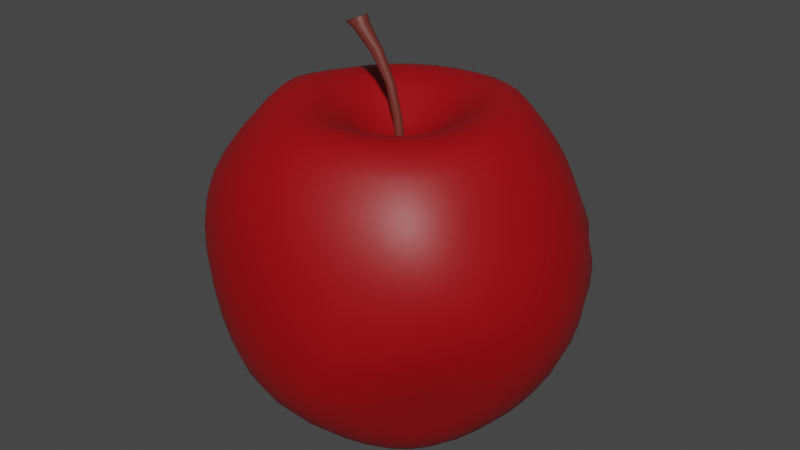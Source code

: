 # Source: applefruit1.blend  (saved by Blender 3.1.7; exported with 4.5.12 LTS)
import bpy
from mathutils import Matrix  # noqa: F401  (used for matrix-valued properties, if any)

bpy.ops.wm.read_factory_settings(use_empty=True)
scene = bpy.context.scene
scene.name = 'Scene'

# ---- collections
col_collection_1 = bpy.data.collections.new('Collection 1'); scene.collection.children.link(col_collection_1)

# ---- materials (node trees are filled in below, after node groups)
mat_body = bpy.data.materials.new('Body')
mat_body.use_transparent_shadow = False
mat_stem = bpy.data.materials.new('Stem')
mat_stem.use_transparent_shadow = False

# ---- material node trees
mat_body.use_nodes = True; mat_body.node_tree.nodes.clear()
_N = mat_body.node_tree.nodes; _L = mat_body.node_tree.links
n0 = _N.new('ShaderNodeBsdfPrincipled'); n0.name = 'Principled BSDF'; n0.location = (10, 300)
n0.distribution = 'GGX'
n0.subsurface_method = 'RANDOM_WALK_SKIN'
n0.inputs[0].default_value = (0.3231, 0.0, 0.003035, 1.0)
n0.inputs[3].default_value = 1.45
n0.inputs[27].default_value = (0.0, 0.0, 0.0, 1.0)
n0.inputs[28].default_value = 1.0
n1 = _N.new('ShaderNodeOutputMaterial'); n1.name = 'Material Output'; n1.location = (318, 300)
_L.new(n0.outputs[0], n1.inputs[0])
n1.is_active_output = True
mat_stem.use_nodes = True; mat_stem.node_tree.nodes.clear()
_N = mat_stem.node_tree.nodes; _L = mat_stem.node_tree.links
n0 = _N.new('ShaderNodeBsdfPrincipled'); n0.name = 'Principled BSDF'; n0.location = (10, 300)
n0.distribution = 'GGX'
n0.subsurface_method = 'RANDOM_WALK_SKIN'
n0.inputs[0].default_value = (0.1402, 0.02487, 0.01753, 1.0)
n0.inputs[2].default_value = 0.5545
n0.inputs[3].default_value = 1.45
n0.inputs[27].default_value = (0.0, 0.0, 0.0, 1.0)
n0.inputs[28].default_value = 1.0
n1 = _N.new('ShaderNodeOutputMaterial'); n1.name = 'Material Output'; n1.location = (300, 300)
_L.new(n0.outputs[0], n1.inputs[0])
n1.is_active_output = True

# ---- world
world_world = bpy.data.worlds.new('World'); scene.world = world_world
world_world.use_nodes = True; world_world.node_tree.nodes.clear()
_N = world_world.node_tree.nodes; _L = world_world.node_tree.links
n0 = _N.new('ShaderNodeOutputWorld'); n0.name = 'World Output'; n0.location = (300, 300)
n1 = _N.new('ShaderNodeBackground'); n1.name = 'Background'; n1.location = (10, 300)
n1.inputs[0].default_value = (0.05088, 0.05088, 0.05088, 1.0)
_L.new(n1.outputs[0], n0.inputs[0])
n0.is_active_output = True
world_world.color = (0.05088, 0.05088, 0.05088)
world_world.use_sun_shadow = False
world_world.sun_shadow_jitter_overblur = 0.0

# ---- meshes
me_sphere_003 = bpy.data.meshes.new('Sphere.003')
me_sphere_003.from_pydata([(0.01687, 0.1558, 1.624), (0.01175, 0.4001, 1.779), (0.003901, 0.5055, 1.797), (-0.0008492, 0.607, 1.767), (-0.003088, 0.7876, 1.585), (-0.003792, 0.859, 1.477), (-0.004285, 0.9159, 1.359), (-0.001389, 0.9937, 0.9763), (0.00449, 0.9888, 0.8452), (0.009022, 0.9665, 0.7164), (0.0098, 0.926, 0.5925), (0.006761, 0.8678, 0.4757), (0.002153, 0.7938, 0.3676), (-4.041e-05, 0.707, 0.2696), (0.0, 0.6088, 0.1833), (0.0, 0.5, 0.1107), (0.0, 0.3827, 0.0664), (0.0, 0.2588, 0.1204), (-0.0007889, 0.1391, 0.2602), (0.04359, 0.1552, 1.627), (0.07193, 0.2857, 1.728), (0.08955, 0.3972, 1.786), (0.1034, 0.4984, 1.803), (0.1176, 0.5941, 1.77), (0.1327, 0.6838, 1.684), (0.1478, 0.7651, 1.585), (0.1604, 0.8334, 1.477), (0.1705, 0.8879, 1.359), (0.1795, 0.9286, 1.235), (0.1962, 0.9591, 1.106), (0.2174, 0.978, 0.9728), (0.2491, 0.9939, 0.8404), (0.2661, 0.9879, 0.7111), (0.261, 0.9516, 0.5876), (0.2259, 0.8802, 0.4719), (0.1776, 0.7873, 0.3653), (0.1431, 0.6947, 0.2688), (0.1186, 0.5968, 0.1833), (0.09755, 0.4904, 0.1107), (0.07466, 0.3753, 0.0664), (0.05049, 0.2538, 0.1204), (0.02465, 0.1365, 0.2603), (0.06897, 0.1493, 1.629), (0.1229, 0.2744, 1.733), (0.1639, 0.3789, 1.791), (0.1987, 0.4717, 1.808), (0.2315, 0.5582, 1.773), (0.2623, 0.6377, 1.684), (0.292, 0.7113, 1.585), (0.3171, 0.7735, 1.477), (0.3373, 0.8232, 1.359), (0.3643, 0.8653, 1.234), (0.3998, 0.9007, 1.102), (0.4259, 0.9279, 0.9682), (0.4305, 0.9397, 0.8346), (0.4266, 0.9302, 0.705), (0.4246, 0.9009, 0.5821), (0.4154, 0.8502, 0.4677), (0.365, 0.7647, 0.3625), (0.2853, 0.6568, 0.2674), (0.2336, 0.5616, 0.1831), (0.1913, 0.4619, 0.1107), (0.1464, 0.3536, 0.0664), (0.09905, 0.2391, 0.1204), (0.04905, 0.129, 0.2601), (0.09194, 0.1382, 1.631), (0.1692, 0.2526, 1.736), (0.2316, 0.3456, 1.795), (0.2859, 0.4262, 1.811), (0.3361, 0.5003, 1.776), (0.3819, 0.5673, 1.685), (0.4247, 0.6299, 1.585), (0.4613, 0.6833, 1.477), (0.4916, 0.7263, 1.359), (0.5304, 0.7657, 1.233), (0.566, 0.7956, 1.101), (0.5687, 0.8125, 0.966), (0.5714, 0.8322, 0.8318), (0.5609, 0.8264, 0.702), (0.5483, 0.7955, 0.5796), (0.5353, 0.7496, 0.4658), (0.4994, 0.6856, 0.3613), (0.4112, 0.591, 0.2668), (0.3392, 0.5043, 0.183), (0.2775, 0.4152, 0.1107), (0.2126, 0.3182, 0.0664), (0.1438, 0.2152, 0.1204), (0.07144, 0.117, 0.2596), (0.1116, 0.1223, 1.631), (0.2088, 0.2209, 1.738), (0.2898, 0.2981, 1.797), (0.3614, 0.3633, 1.812), (0.4274, 0.4226, 1.777), (0.487, 0.4754, 1.686), (0.5418, 0.5253, 1.585), (0.5885, 0.5681, 1.477), (0.6257, 0.6019, 1.359), (0.6647, 0.6323, 1.234), (0.7049, 0.6592, 1.102), (0.701, 0.6613, 0.9682), (0.6973, 0.6711, 0.8346), (0.6902, 0.6719, 0.705), (0.67, 0.65, 0.5822), (0.6436, 0.6148, 0.4677), (0.5974, 0.5673, 0.3626), (0.5111, 0.4976, 0.2675), (0.4295, 0.4266, 0.1831), (0.353, 0.3526, 0.1107), (0.2706, 0.2706, 0.0664), (0.1829, 0.1833, 0.1193), (0.09094, 0.1009, 0.2587), (0.1271, 0.1022, 1.631), (0.2399, 0.1801, 1.736), (0.3361, 0.2381, 1.795), (0.4224, 0.2854, 1.811), (0.5019, 0.3283, 1.776), (0.5738, 0.3663, 1.685), (0.6393, 0.4029, 1.585), (0.6947, 0.4341, 1.477), (0.7386, 0.4584, 1.359), (0.7718, 0.4769, 1.235), (0.8031, 0.4942, 1.106), (0.828, 0.5088, 0.973), (0.8235, 0.5077, 0.8405), (0.8032, 0.4992, 0.7113), (0.7779, 0.4881, 0.5878), (0.739, 0.4686, 0.472), (0.6697, 0.4312, 0.3654), (0.5877, 0.3844, 0.2688), (0.5035, 0.3332, 0.1833), (0.4151, 0.2766, 0.1107), (0.3181, 0.2127, 0.06601), (0.2148, 0.1447, 0.1165), (0.1068, 0.0814, 0.2574), (0.1379, 0.07876, 1.629), (0.2614, 0.1325, 1.733), (0.3691, 0.1684, 1.791), (0.4666, 0.1961, 1.808), (0.5571, 0.2216, 1.773), (0.6385, 0.243, 1.684), (0.7117, 0.2639, 1.585), (0.7733, 0.2816, 1.476), (0.8227, 0.297, 1.359), (0.8596, 0.3107, 1.235), (0.8832, 0.3216, 1.107), (0.8944, 0.3285, 0.9765), (0.8941, 0.3328, 0.846), (0.8783, 0.3321, 0.7177), (0.8444, 0.3243, 0.5937), (0.7925, 0.309, 0.4763), (0.7255, 0.2871, 0.3676), (0.6477, 0.2605, 0.2696), (0.56, 0.2285, 0.1833), (0.4614, 0.1904, 0.1106), (0.3531, 0.1473, 0.06274), (0.2381, 0.101, 0.1121), (0.1184, 0.05926, 0.2556), (0.1437, 0.05299, 1.627), (0.2727, 0.08045, 1.728), (0.3872, 0.09275, 1.786), (0.492, 0.09893, 1.803), (0.5884, 0.1028, 1.769), (0.6745, 0.1032, 1.682), (0.7507, 0.1042, 1.583), (0.8149, 0.106, 1.473), (0.8673, 0.1114, 1.356), (0.9079, 0.1218, 1.233), (0.9355, 0.1369, 1.109), (0.9485, 0.1524, 0.983), (0.945, 0.1626, 0.8562), (0.9239, 0.1645, 0.7294), (0.8872, 0.1622, 0.6047), (0.8353, 0.1558, 0.4846), (0.7686, 0.1456, 0.3722), (0.6881, 0.1321, 0.2707), (0.5947, 0.1162, 0.1833), (0.4895, 0.09803, 0.1075), (0.3742, 0.07699, 0.05646), (0.252, 0.05395, 0.1063), (0.1252, 0.03534, 0.2536), (0.1442, 0.02593, 1.624), (0.2737, 0.02625, 1.722), (0.3897, 0.01326, 1.779), (0.4965, -0.004374, 1.797), (0.5949, -0.0226, 1.766), (0.6819, -0.04344, 1.68), (0.757, -0.06367, 1.58), (0.8207, -0.0787, 1.47), (0.8736, -0.08374, 1.353), (0.9157, -0.07476, 1.235), (0.9459, -0.05513, 1.116), (0.9619, -0.03116, 0.995), (0.9616, -0.009718, 0.8711), (0.9425, 0.002966, 0.7454), (0.9047, 0.00597, 0.6197), (0.8514, 0.006251, 0.4969), (0.7831, 0.004834, 0.3807), (0.7008, 0.002798, 0.2752), (0.6053, 0.00171, 0.1821), (0.4977, 0.003325, 0.1004), (0.3802, 0.0046, 0.04792), (0.2559, 0.005262, 0.09969), (0.1272, 0.01054, 0.2515), (0.1395, -0.00133, 1.621), (0.2644, -0.02797, 1.716), (0.377, -0.06632, 1.772), (0.4818, -0.1063, 1.792), (0.5791, -0.1442, 1.764), (0.6626, -0.1862, 1.679), (0.7336, -0.2264, 1.578), (0.7936, -0.258, 1.467), (0.8443, -0.2731, 1.352), (0.8859, -0.2671, 1.238), (0.917, -0.245, 1.123), (0.935, -0.2144, 1.005), (0.9372, -0.1837, 0.8848), (0.9211, -0.1604, 0.7605), (0.8852, -0.1494, 0.6337), (0.8327, -0.1427, 0.5083), (0.7658, -0.1353, 0.3888), (0.6852, -0.1257, 0.2796), (0.5914, -0.1113, 0.1777), (0.4859, -0.09093, 0.09088), (0.3713, -0.06738, 0.0383), (0.2498, -0.04335, 0.09301), (0.1241, -0.01422, 0.2495), (0.13, -0.02771, 1.618), (0.2455, -0.08003, 1.71), (0.3507, -0.1412, 1.766), (0.4503, -0.2002, 1.789), (0.5425, -0.2553, 1.763), (0.6194, -0.3152, 1.678), (0.6841, -0.3713, 1.577), (0.7385, -0.4167, 1.466), (0.7846, -0.4425, 1.351), (0.8236, -0.4423, 1.236), (0.8535, -0.4215, 1.122), (0.8716, -0.3888, 1.007), (0.8751, -0.353, 0.8895), (0.8615, -0.3226, 0.7673), (0.8276, -0.2993, 0.6401), (0.7769, -0.2781, 0.5132), (0.7143, -0.261, 0.3922), (0.6405, -0.2464, 0.2786), (0.5536, -0.2211, 0.1708), (0.4551, -0.1813, 0.08118), (0.3479, -0.1366, 0.02915), (0.2341, -0.09022, 0.08716), (0.1162, -0.03807, 0.2476), (0.1158, -0.0522, 1.615), (0.218, -0.1277, 1.705), (0.3124, -0.2079, 1.762), (0.4037, -0.2818, 1.788), (0.4866, -0.3521, 1.764), (0.5549, -0.4242, 1.679), (0.6122, -0.4901, 1.578), (0.6604, -0.5431, 1.467), (0.701, -0.5769, 1.35), (0.7348, -0.5856, 1.233), (0.7608, -0.5725, 1.117), (0.7765, -0.5448, 1.001), (0.7793, -0.5105, 0.8824), (0.764, -0.4661, 0.7603), (0.7297, -0.4222, 0.6339), (0.6833, -0.3858, 0.5082), (0.6295, -0.364, 0.3886), (0.5677, -0.3497, 0.2732), (0.4941, -0.322, 0.1637), (0.4069, -0.265, 0.07371), (0.3112, -0.2007, 0.02227), (0.2094, -0.1337, 0.08306), (0.1039, -0.06012, 0.246), (0.09776, -0.07388, 1.612), (0.1829, -0.1694, 1.701), (0.2634, -0.2648, 1.76), (0.3424, -0.3512, 1.789), (0.413, -0.4332, 1.765), (0.4711, -0.5124, 1.681), (0.5199, -0.5829, 1.581), (0.5607, -0.6396, 1.471), (0.5946, -0.6784, 1.353), (0.6218, -0.6966, 1.232), (0.6419, -0.6945, 1.111), (0.6534, -0.6776, 0.9902), (0.653, -0.6476, 0.8683), (0.6356, -0.598, 0.7441), (0.6041, -0.544, 0.6186), (0.5657, -0.4975, 0.496), (0.5238, -0.471, 0.3801), (0.4754, -0.4501, 0.2669), (0.4162, -0.4116, 0.1599), (0.3435, -0.3394, 0.07085), (0.2629, -0.2577, 0.01956), (0.177, -0.1722, 0.08049), (0.08775, -0.07959, 0.2446), (0.07643, -0.09197, 1.609), (0.1414, -0.2042, 1.697), (0.205, -0.3114, 1.759), (0.268, -0.4084, 1.789), (0.3239, -0.4987, 1.766), (0.37, -0.5819, 1.683), (0.4086, -0.6547, 1.583), (0.4406, -0.7136, 1.474), (0.4665, -0.7563, 1.357), (0.4864, -0.7823, 1.233), (0.5, -0.7924, 1.107), (0.5063, -0.7889, 0.9804), (0.5038, -0.7753, 0.8535), (0.4892, -0.7386, 0.7268), (0.4662, -0.687, 0.6026), (0.4381, -0.6364, 0.4831), (0.4065, -0.5936, 0.3713), (0.3696, -0.5504, 0.2641), (0.324, -0.4896, 0.1619), (0.2676, -0.4018, 0.07371), (0.2051, -0.3056, 0.02189), (0.1385, -0.2041, 0.07918), (0.06829, -0.09572, 0.2435), (0.05264, -0.1058, 1.607), (0.09519, -0.2305, 1.694), (0.1392, -0.347, 1.759), (0.1824, -0.4539, 1.79), (0.2209, -0.5516, 1.766), (0.2527, -0.6378, 1.684), (0.2787, -0.7131, 1.585), (0.2976, -0.7762, 1.476), (0.3117, -0.8245, 1.359), (0.3227, -0.8571, 1.236), (0.3305, -0.8766, 1.108), (0.335, -0.8832, 0.9774), (0.3351, -0.8765, 0.8462), (0.3287, -0.855, 0.718), (0.316, -0.8138, 0.5942), (0.2985, -0.7605, 0.4767), (0.2774, -0.701, 0.3679), (0.252, -0.6335, 0.2665), (0.22, -0.5488, 0.168), (0.1821, -0.4498, 0.08111), (0.1405, -0.342, 0.02559), (0.0952, -0.2282, 0.07882), (0.04632, -0.1079, 0.2428), (0.02727, -0.1149, 1.605), (0.04601, -0.2473, 1.693), (0.06823, -0.3695, 1.759), (0.08986, -0.4835, 1.79), (0.1084, -0.5878, 1.766), (0.1199, -0.6813, 1.684), (0.1236, -0.7633, 1.586), (0.1252, -0.8264, 1.481), (0.1266, -0.8723, 1.369), (0.1287, -0.9039, 1.249), (0.1328, -0.9234, 1.122), (0.139, -0.9317, 0.9896), (0.1462, -0.9281, 0.8548), (0.151, -0.9111, 0.7215), (0.1498, -0.8779, 0.5943), (0.1432, -0.8262, 0.4767), (0.1343, -0.7597, 0.3679), (0.1228, -0.6798, 0.2692), (0.108, -0.5864, 0.1753), (0.0908, -0.4805, 0.08767), (0.07143, -0.365, 0.02859), (0.04877, -0.2433, 0.07893), (0.02265, -0.1156, 0.2424), (0.001249, -0.119, 1.604), (-0.00435, -0.2539, 1.692), (-0.00518, -0.378, 1.759), (-0.005909, -0.4947, 1.79), (-0.009672, -0.6026, 1.766), (-0.02339, -0.7012, 1.684), (-0.03932, -0.7792, 1.592), (-0.05402, -0.8367, 1.492), (-0.06649, -0.8775, 1.385), (-0.07515, -0.9059, 1.269), (-0.0773, -0.9249, 1.143), (-0.07071, -0.9352, 1.009), (-0.05674, -0.935, 0.8711), (-0.03976, -0.9223, 0.7327), (-0.02583, -0.8942, 0.5996), (-0.01924, -0.8476, 0.4771), (-0.01551, -0.7794, 0.3679), (-0.01145, -0.6968, 0.2696), (-0.007332, -0.6011, 0.1793), (-0.002875, -0.4921, 0.09017), (0.0002916, -0.3735, 0.0299), (0.000795, -0.2489, 0.07914), (-0.001862, -0.1185, 0.2423), (-0.02447, -0.1178, 1.602), (-0.05419, -0.2503, 1.691), (-0.07839, -0.372, 1.759), (-0.102, -0.4871, 1.79), (-0.1291, -0.5951, 1.766), (-0.1643, -0.6908, 1.687), (-0.1981, -0.7627, 1.598), (-0.2283, -0.8139, 1.502), (-0.2515, -0.8505, 1.399), (-0.2665, -0.8773, 1.285), (-0.2719, -0.8972, 1.161), (-0.2649, -0.9099, 1.026), (-0.2467, -0.9122, 0.8846), (-0.2232, -0.9014, 0.7428), (-0.2004, -0.8758, 0.6058), (-0.1814, -0.8332, 0.4792), (-0.1649, -0.769, 0.3679), (-0.1453, -0.6868, 0.2692), (-0.1218, -0.5913, 0.1758), (-0.09604, -0.4838, 0.08827), (-0.07065, -0.367, 0.02925), (-0.0471, -0.2446, 0.07931), (-0.02633, -0.1164, 0.2425), (-0.04894, -0.1116, 1.602), (-0.1017, -0.2366, 1.692), (-0.1484, -0.3515, 1.762), (-0.1939, -0.4605, 1.792), (-0.2418, -0.5633, 1.767), (-0.2955, -0.6534, 1.687), (-0.3446, -0.7199, 1.599), (-0.3825, -0.7681, 1.505), (-0.4091, -0.8028, 1.403), (-0.4267, -0.8283, 1.291), (-0.4343, -0.8478, 1.167), (-0.4265, -0.8618, 1.032), (-0.4064, -0.8654, 0.8896), (-0.3806, -0.8556, 0.7462), (-0.3551, -0.831, 0.6078), (-0.3323, -0.7897, 0.4801), (-0.3086, -0.7283, 0.3679), (-0.2737, -0.6494, 0.2667), (-0.2318, -0.5576, 0.1688), (-0.186, -0.4557, 0.08265), (-0.1392, -0.3455, 0.02702), (-0.09334, -0.2305, 0.07963), (-0.04987, -0.1094, 0.2431), (-0.07127, -0.1005, 1.601), (-0.1452, -0.2136, 1.695), (-0.2126, -0.3173, 1.768), (-0.2772, -0.4153, 1.801), (-0.3415, -0.5074, 1.776), (-0.4104, -0.5914, 1.691), (-0.4708, -0.6546, 1.596), (-0.5151, -0.7015, 1.5), (-0.5482, -0.7352, 1.396), (-0.5698, -0.7596, 1.284), (-0.5776, -0.7778, 1.16), (-0.5682, -0.7901, 1.026), (-0.5445, -0.793, 0.8845), (-0.5162, -0.7832, 0.7419), (-0.4918, -0.7591, 0.6047), (-0.4684, -0.7187, 0.4786), (-0.4395, -0.659, 0.3679), (-0.3926, -0.5858, 0.2637), (-0.3341, -0.5018, 0.1632), (-0.2699, -0.4089, 0.07584), (-0.2032, -0.31, 0.02415), (-0.1364, -0.2072, 0.08046), (-0.07164, -0.09772, 0.2439), (-0.09063, -0.08484, 1.601), (-0.1833, -0.1821, 1.698), (-0.269, -0.2704, 1.776), (-0.351, -0.3535, 1.813), (-0.4281, -0.4306, 1.79), (-0.5058, -0.5036, 1.702), (-0.579, -0.5645, 1.597), (-0.638, -0.6104, 1.489), (-0.6803, -0.6438, 1.381), (-0.7062, -0.6673, 1.266), (-0.7143, -0.6835, 1.142), (-0.7036, -0.6929, 1.009), (-0.679, -0.6933, 0.8702), (-0.6478, -0.6823, 0.7312), (-0.6186, -0.6579, 0.5982), (-0.5937, -0.6177, 0.4767), (-0.5565, -0.5623, 0.3679), (-0.4984, -0.4986, 0.2625), (-0.4253, -0.4261, 0.161), (-0.345, -0.3463, 0.07314), (-0.2605, -0.262, 0.02225), (-0.1748, -0.1755, 0.08222), (-0.09084, -0.08185, 0.245), (-0.1063, -0.06534, 1.601), (-0.2146, -0.1434, 1.7), (-0.3156, -0.2126, 1.782), (-0.412, -0.2778, 1.823), (-0.502, -0.3382, 1.804), (-0.5848, -0.393, 1.715), (-0.67, -0.4439, 1.603), (-0.7457, -0.488, 1.483), (-0.8017, -0.5209, 1.365), (-0.8369, -0.5438, 1.245), (-0.8501, -0.5582, 1.119), (-0.841, -0.5645, 0.9872), (-0.8151, -0.5619, 0.8526), (-0.7807, -0.5485, 0.7198), (-0.745, -0.5225, 0.594), (-0.7057, -0.4854, 0.4767), (-0.6567, -0.4416, 0.3679), (-0.5866, -0.3917, 0.2637), (-0.5016, -0.3343, 0.1632), (-0.4078, -0.271, 0.07584), (-0.3087, -0.2045, 0.02481), (-0.2072, -0.1369, 0.0851), (-0.1068, -0.0624, 0.2465), (-0.006752, 0.05931, 0.3101), (0.008404, 0.01733, 1.565), (-0.1176, -0.0427, 1.602), (-0.2381, -0.09896, 1.701), (-0.3507, -0.1464, 1.784), (-0.4577, -0.1913, 1.828), (-0.5576, -0.233, 1.81), (-0.6494, -0.2706, 1.72), (-0.7413, -0.3036, 1.607), (-0.827, -0.333, 1.483), (-0.8954, -0.3587, 1.359), (-0.9426, -0.3784, 1.235), (-0.9652, -0.3905, 1.107), (-0.9608, -0.3942, 0.9767), (-0.9365, -0.3898, 0.8461), (-0.8984, -0.3775, 0.7179), (-0.8504, -0.3581, 0.594), (-0.7956, -0.333, 0.4767), (-0.7328, -0.3037, 0.3679), (-0.6526, -0.27, 0.2667), (-0.5591, -0.2302, 0.1688), (-0.4556, -0.186, 0.08287), (-0.3455, -0.1396, 0.03129), (-0.2319, -0.09297, 0.08908), (-0.1188, -0.04013, 0.2481), (-0.1242, -0.01774, 1.602), (-0.2528, -0.05032, 1.7), (-0.3728, -0.07466, 1.782), (-0.4866, -0.09755, 1.823), (-0.5929, -0.1188, 1.804), (-0.6901, -0.1379, 1.715), (-0.7834, -0.1548, 1.603), (-0.8736, -0.169, 1.481), (-0.9478, -0.1808, 1.359), (-0.9999, -0.1902, 1.235), (-1.027, -0.1962, 1.107), (-1.028, -0.1983, 0.9767), (-1.006, -0.1962, 0.8461), (-0.9651, -0.1902, 0.7179), (-0.9118, -0.1808, 0.594), (-0.8495, -0.169, 0.4767), (-0.7781, -0.1548, 0.3679), (-0.6934, -0.1379, 0.2692), (-0.5953, -0.1173, 0.1758), (-0.4861, -0.09393, 0.09202), (-0.3693, -0.06952, 0.03991), (-0.2479, -0.04548, 0.09459), (-0.1264, -0.0159, 0.2499), (-0.1257, 0.008611, 1.604), (-0.2577, 0.0006309, 1.698), (-0.3808, -4.865e-08, 1.776), (-0.4974, 3.988e-08, 1.813), (-0.6061, 2.49e-08, 1.79), (-0.7051, -9.348e-08, 1.702), (-0.7939, 1.218e-08, 1.593), (-0.8756, -3.155e-08, 1.477), (-0.9435, -1.68e-09, 1.359), (-0.9934, 5.792e-08, 1.235), (-1.021, 2.218e-07, 1.107), (-1.026, 3.858e-07, 0.9767), (-1.009, -1.658e-08, 0.8461), (-0.9733, 5.792e-08, 0.7179), (-0.9246, 1.175e-07, 0.594), (-0.866, -1.68e-09, 0.4767), (-0.7934, 1.322e-08, 0.3679), (-0.7071, -9.109e-08, 0.2696), (-0.6083, 0.0003721, 0.1814), (-0.4978, 0.001884, 0.1009), (-0.3787, 0.003376, 0.04898), (-0.2543, 0.003788, 0.1009), (-0.1292, 0.009326, 0.2517), (-0.122, 0.03536, 1.605), (-0.2524, 0.05207, 1.696), (-0.3743, 0.07466, 1.768), (-0.4891, 0.09755, 1.801), (-0.596, 0.1188, 1.776), (-0.6929, 0.1379, 1.689), (-0.778, 0.1548, 1.586), (-0.8495, 0.169, 1.477), (-0.9094, 0.1824, 1.359), (-0.956, 0.1957, 1.235), (-0.9829, 0.2029, 1.107), (-0.9881, 0.2016, 0.9767), (-0.9742, 0.1949, 0.8461), (-0.9474, 0.1884, 0.7179), (-0.9061, 0.1802, 0.594), (-0.8494, 0.169, 0.4767), (-0.7781, 0.1548, 0.3679), (-0.6935, 0.1379, 0.2696), (-0.5971, 0.1188, 0.1833), (-0.4897, 0.09813, 0.1076), (-0.3732, 0.07647, 0.05704), (-0.2508, 0.05308, 0.1071), (-0.1272, 0.03459, 0.2537), (-0.1133, 0.0615, 1.607), (-0.2369, 0.1023, 1.695), (-0.3532, 0.1464, 1.762), (-0.4617, 0.1913, 1.792), (-0.5623, 0.233, 1.767), (-0.6533, 0.2706, 1.684), (-0.733, 0.3036, 1.585), (-0.8034, 0.3358, 1.477), (-0.8686, 0.3731, 1.359), (-0.9198, 0.4052, 1.235), (-0.9485, 0.4217, 1.107), (-0.9509, 0.4178, 0.9767), (-0.9305, 0.3983, 0.8461), (-0.8954, 0.3736, 0.7179), (-0.8536, 0.3536, 0.594), (-0.8001, 0.3314, 0.4767), (-0.733, 0.3036, 0.3679), (-0.6533, 0.2706, 0.2696), (-0.5624, 0.233, 0.1833), (-0.4619, 0.1914, 0.1106), (-0.3528, 0.1471, 0.06295), (-0.2373, 0.1006, 0.1125), (-0.1202, 0.05891, 0.2555), (-0.09979, 0.08604, 1.609), (-0.2115, 0.1495, 1.697), (-0.3182, 0.2126, 1.759), (-0.4157, 0.2778, 1.79), (-0.5062, 0.3382, 1.766), (-0.5879, 0.3928, 1.684), (-0.6596, 0.4408, 1.585), (-0.727, 0.4902, 1.477), (-0.7915, 0.5436, 1.359), (-0.8433, 0.5889, 1.235), (-0.8723, 0.6131, 1.107), (-0.8716, 0.6078, 0.9767), (-0.8477, 0.5811, 0.8461), (-0.8101, 0.5457, 0.7179), (-0.7682, 0.5133, 0.594), (-0.7201, 0.4811, 0.4767), (-0.6596, 0.4408, 0.3679), (-0.5879, 0.3928, 0.2696), (-0.5062, 0.3382, 0.1833), (-0.4157, 0.2778, 0.1107), (-0.3181, 0.2127, 0.06603), (-0.2143, 0.1445, 0.1167), (-0.1085, 0.08136, 0.2572), (-0.08198, 0.1081, 1.612), (-0.177, 0.1922, 1.701), (-0.2699, 0.2717, 1.76), (-0.3536, 0.3536, 1.79), (-0.4305, 0.4305, 1.766), (-0.5, 0.5, 1.684), (-0.561, 0.561, 1.585), (-0.6157, 0.6167, 1.477), (-0.6683, 0.6729, 1.359), (-0.7104, 0.7186, 1.235), (-0.7336, 0.7433, 1.107), (-0.7341, 0.7422, 0.9767), (-0.7156, 0.72, 0.8461), (-0.686, 0.6869, 0.7179), (-0.6533, 0.6533, 0.594), (-0.6124, 0.6124, 0.4767), (-0.561, 0.561, 0.3679), (-0.5, 0.5, 0.2696), (-0.4305, 0.4305, 0.1833), (-0.3536, 0.3536, 0.1107), (-0.2706, 0.2706, 0.0664), (-0.1828, 0.1832, 0.1193), (-0.09265, 0.1011, 0.2585), (-0.06053, 0.1267, 1.615), (-0.135, 0.2286, 1.705), (-0.2102, 0.3219, 1.763), (-0.2778, 0.4157, 1.79), (-0.3382, 0.5062, 1.766), (-0.3928, 0.5879, 1.684), (-0.4408, 0.6596, 1.585), (-0.4811, 0.7201, 1.477), (-0.515, 0.7704, 1.359), (-0.5423, 0.8104, 1.235), (-0.5581, 0.8338, 1.107), (-0.5606, 0.838, 0.9767), (-0.5519, 0.8258, 0.8461), (-0.5366, 0.8031, 0.7179), (-0.5133, 0.7682, 0.594), (-0.4811, 0.7201, 0.4767), (-0.4408, 0.6596, 0.3679), (-0.3928, 0.5879, 0.2696), (-0.3382, 0.5062, 0.1833), (-0.2778, 0.4157, 0.1107), (-0.2126, 0.3182, 0.0664), (-0.1438, 0.2152, 0.1204), (-0.07311, 0.1172, 0.2594), (-0.03625, 0.1412, 1.618), (-0.08709, 0.2572, 1.71), (-0.1412, 0.3615, 1.767), (-0.1909, 0.4626, 1.79), (-0.233, 0.5624, 1.766), (-0.2706, 0.6533, 1.684), (-0.3036, 0.733, 1.585), (-0.3314, 0.8001, 1.477), (-0.3536, 0.8536, 1.359), (-0.3696, 0.8924, 1.235), (-0.3794, 0.916, 1.107), (-0.3827, 0.9239, 0.9767), (-0.3794, 0.916, 0.8461), (-0.3696, 0.8924, 0.7179), (-0.3536, 0.8536, 0.594), (-0.3314, 0.8001, 0.4767), (-0.3036, 0.733, 0.3679), (-0.2706, 0.6533, 0.2696), (-0.233, 0.5624, 0.1833), (-0.1913, 0.4619, 0.1107), (-0.1464, 0.3536, 0.0664), (-0.09905, 0.2391, 0.1204), (-0.05068, 0.1293, 0.2599), (-0.01011, 0.1511, 1.621), (-0.03526, 0.2768, 1.716), (-0.06625, 0.388, 1.773), (-0.09556, 0.4933, 1.793), (-0.119, 0.5966, 1.766), (-0.1384, 0.6928, 1.684), (-0.1554, 0.777, 1.585), (-0.1697, 0.848, 1.477), (-0.1811, 0.9045, 1.359), (-0.1893, 0.9458, 1.235), (-0.1942, 0.971, 1.107), (-0.1957, 0.9797, 0.9767), (-0.1938, 0.9717, 0.8461), (-0.1886, 0.947, 0.7179), (-0.1803, 0.906, 0.594), (-0.169, 0.8494, 0.4767), (-0.1548, 0.7781, 0.3679), (-0.1379, 0.6935, 0.2696), (-0.1188, 0.5971, 0.1833), (-0.09754, 0.4904, 0.1107), (-0.07466, 0.3753, 0.0664), (-0.05049, 0.2538, 0.1204), (-0.02625, 0.1366, 0.2602), (0.01847, 0.2864, 1.722), (-0.002264, 0.7029, 1.684), (-0.004503, 0.9576, 1.235), (-0.004418, 0.9832, 1.107)], [], [(735, 3, 23, 24), (16, 15, 38, 39), (9, 8, 31, 32), (4, 735, 24, 25), (17, 16, 39, 40), (10, 9, 32, 33), (5, 4, 25, 26), (18, 17, 40, 41), (0, 503, 19), (11, 10, 33, 34), (6, 5, 26, 27), (502, 18, 41), (734, 0, 19, 20), (12, 11, 34, 35), (736, 6, 27, 28), (1, 734, 20, 21), (13, 12, 35, 36), (737, 736, 28, 29), (2, 1, 21, 22), (14, 13, 36, 37), (7, 737, 29, 30), (3, 2, 22, 23), (15, 14, 37, 38), (8, 7, 30, 31), (22, 21, 44, 45), (37, 36, 59, 60), (30, 29, 52, 53), (23, 22, 45, 46), (38, 37, 60, 61), (31, 30, 53, 54), (24, 23, 46, 47), (39, 38, 61, 62), (32, 31, 54, 55), (25, 24, 47, 48), (40, 39, 62, 63), (33, 32, 55, 56), (26, 25, 48, 49), (41, 40, 63, 64), (19, 503, 42), (34, 33, 56, 57), (27, 26, 49, 50), (502, 41, 64), (20, 19, 42, 43), (35, 34, 57, 58), (28, 27, 50, 51), (21, 20, 43, 44), (36, 35, 58, 59), (29, 28, 51, 52), (48, 47, 70, 71), (63, 62, 85, 86), (56, 55, 78, 79), (49, 48, 71, 72), (64, 63, 86, 87), (42, 503, 65), (57, 56, 79, 80), (50, 49, 72, 73), (502, 64, 87), (43, 42, 65, 66), (58, 57, 80, 81), (51, 50, 73, 74), (44, 43, 66, 67), (59, 58, 81, 82), (52, 51, 74, 75), (45, 44, 67, 68), (60, 59, 82, 83), (53, 52, 75, 76), (46, 45, 68, 69), (61, 60, 83, 84), (54, 53, 76, 77), (47, 46, 69, 70), (62, 61, 84, 85), (55, 54, 77, 78), (81, 80, 103, 104), (74, 73, 96, 97), (67, 66, 89, 90), (82, 81, 104, 105), (75, 74, 97, 98), (68, 67, 90, 91), (83, 82, 105, 106), (76, 75, 98, 99), (69, 68, 91, 92), (84, 83, 106, 107), (77, 76, 99, 100), (70, 69, 92, 93), (85, 84, 107, 108), (78, 77, 100, 101), (71, 70, 93, 94), (86, 85, 108, 109), (79, 78, 101, 102), (72, 71, 94, 95), (87, 86, 109, 110), (65, 503, 88), (80, 79, 102, 103), (73, 72, 95, 96), (502, 87, 110), (66, 65, 88, 89), (92, 91, 114, 115), (107, 106, 129, 130), (100, 99, 122, 123), (93, 92, 115, 116), (108, 107, 130, 131), (101, 100, 123, 124), (94, 93, 116, 117), (109, 108, 131, 132), (102, 101, 124, 125), (95, 94, 117, 118), (110, 109, 132, 133), (88, 503, 111), (103, 102, 125, 126), (96, 95, 118, 119), (502, 110, 133), (89, 88, 111, 112), (104, 103, 126, 127), (97, 96, 119, 120), (90, 89, 112, 113), (105, 104, 127, 128), (98, 97, 120, 121), (91, 90, 113, 114), (106, 105, 128, 129), (99, 98, 121, 122), (118, 117, 140, 141), (133, 132, 155, 156), (111, 503, 134), (126, 125, 148, 149), (119, 118, 141, 142), (502, 133, 156), (112, 111, 134, 135), (127, 126, 149, 150), (120, 119, 142, 143), (113, 112, 135, 136), (128, 127, 150, 151), (121, 120, 143, 144), (114, 113, 136, 137), (129, 128, 151, 152), (122, 121, 144, 145), (115, 114, 137, 138), (130, 129, 152, 153), (123, 122, 145, 146), (116, 115, 138, 139), (131, 130, 153, 154), (124, 123, 146, 147), (117, 116, 139, 140), (132, 131, 154, 155), (125, 124, 147, 148), (151, 150, 173, 174), (144, 143, 166, 167), (137, 136, 159, 160), (152, 151, 174, 175), (145, 144, 167, 168), (138, 137, 160, 161), (153, 152, 175, 176), (146, 145, 168, 169), (139, 138, 161, 162), (154, 153, 176, 177), (147, 146, 169, 170), (140, 139, 162, 163), (155, 154, 177, 178), (148, 147, 170, 171), (141, 140, 163, 164), (156, 155, 178, 179), (134, 503, 157), (149, 148, 171, 172), (142, 141, 164, 165), (502, 156, 179), (135, 134, 157, 158), (150, 149, 172, 173), (143, 142, 165, 166), (136, 135, 158, 159), (162, 161, 184, 185), (177, 176, 199, 200), (170, 169, 192, 193), (163, 162, 185, 186), (178, 177, 200, 201), (171, 170, 193, 194), (164, 163, 186, 187), (179, 178, 201, 202), (157, 503, 180), (172, 171, 194, 195), (165, 164, 187, 188), (502, 179, 202), (158, 157, 180, 181), (173, 172, 195, 196), (166, 165, 188, 189), (159, 158, 181, 182), (174, 173, 196, 197), (167, 166, 189, 190), (160, 159, 182, 183), (175, 174, 197, 198), (168, 167, 190, 191), (161, 160, 183, 184), (176, 175, 198, 199), (169, 168, 191, 192), (188, 187, 210, 211), (502, 202, 225), (181, 180, 203, 204), (196, 195, 218, 219), (189, 188, 211, 212), (182, 181, 204, 205), (197, 196, 219, 220), (190, 189, 212, 213), (183, 182, 205, 206), (198, 197, 220, 221), (191, 190, 213, 214), (184, 183, 206, 207), (199, 198, 221, 222), (192, 191, 214, 215), (185, 184, 207, 208), (200, 199, 222, 223), (193, 192, 215, 216), (186, 185, 208, 209), (201, 200, 223, 224), (194, 193, 216, 217), (187, 186, 209, 210), (202, 201, 224, 225), (180, 503, 203), (195, 194, 217, 218), (221, 220, 243, 244), (214, 213, 236, 237), (207, 206, 229, 230), (222, 221, 244, 245), (215, 214, 237, 238), (208, 207, 230, 231), (223, 222, 245, 246), (216, 215, 238, 239), (209, 208, 231, 232), (224, 223, 246, 247), (217, 216, 239, 240), (210, 209, 232, 233), (225, 224, 247, 248), (203, 503, 226), (218, 217, 240, 241), (211, 210, 233, 234), (502, 225, 248), (204, 203, 226, 227), (219, 218, 241, 242), (212, 211, 234, 235), (205, 204, 227, 228), (220, 219, 242, 243), (213, 212, 235, 236), (206, 205, 228, 229), (232, 231, 254, 255), (247, 246, 269, 270), (240, 239, 262, 263), (233, 232, 255, 256), (248, 247, 270, 271), (226, 503, 249), (241, 240, 263, 264), (234, 233, 256, 257), (502, 248, 271), (227, 226, 249, 250), (242, 241, 264, 265), (235, 234, 257, 258), (228, 227, 250, 251), (243, 242, 265, 266), (236, 235, 258, 259), (229, 228, 251, 252), (244, 243, 266, 267), (237, 236, 259, 260), (230, 229, 252, 253), (245, 244, 267, 268), (238, 237, 260, 261), (231, 230, 253, 254), (246, 245, 268, 269), (239, 238, 261, 262), (258, 257, 280, 281), (251, 250, 273, 274), (266, 265, 288, 289), (259, 258, 281, 282), (252, 251, 274, 275), (267, 266, 289, 290), (260, 259, 282, 283), (253, 252, 275, 276), (268, 267, 290, 291), (261, 260, 283, 284), (254, 253, 276, 277), (269, 268, 291, 292), (262, 261, 284, 285), (255, 254, 277, 278), (270, 269, 292, 293), (263, 262, 285, 286), (256, 255, 278, 279), (271, 270, 293, 294), (249, 503, 272), (264, 263, 286, 287), (257, 256, 279, 280), (502, 271, 294), (250, 249, 272, 273), (265, 264, 287, 288), (291, 290, 313, 314), (284, 283, 306, 307), (277, 276, 299, 300), (292, 291, 314, 315), (285, 284, 307, 308), (278, 277, 300, 301), (293, 292, 315, 316), (286, 285, 308, 309), (279, 278, 301, 302), (294, 293, 316, 317), (272, 503, 295), (287, 286, 309, 310), (280, 279, 302, 303), (502, 294, 317), (273, 272, 295, 296), (288, 287, 310, 311), (281, 280, 303, 304), (274, 273, 296, 297), (289, 288, 311, 312), (282, 281, 304, 305), (275, 274, 297, 298), (290, 289, 312, 313), (283, 282, 305, 306), (276, 275, 298, 299), (302, 301, 324, 325), (317, 316, 339, 340), (295, 503, 318), (310, 309, 332, 333), (303, 302, 325, 326), (502, 317, 340), (296, 295, 318, 319), (311, 310, 333, 334), (304, 303, 326, 327), (297, 296, 319, 320), (312, 311, 334, 335), (305, 304, 327, 328), (298, 297, 320, 321), (313, 312, 335, 336), (306, 305, 328, 329), (299, 298, 321, 322), (314, 313, 336, 337), (307, 306, 329, 330), (300, 299, 322, 323), (315, 314, 337, 338), (308, 307, 330, 331), (301, 300, 323, 324), (316, 315, 338, 339), (309, 308, 331, 332), (328, 327, 350, 351), (321, 320, 343, 344), (336, 335, 358, 359), (329, 328, 351, 352), (322, 321, 344, 345), (337, 336, 359, 360), (330, 329, 352, 353), (323, 322, 345, 346), (338, 337, 360, 361), (331, 330, 353, 354), (324, 323, 346, 347), (339, 338, 361, 362), (332, 331, 354, 355), (325, 324, 347, 348), (340, 339, 362, 363), (318, 503, 341), (333, 332, 355, 356), (326, 325, 348, 349), (502, 340, 363), (319, 318, 341, 342), (334, 333, 356, 357), (327, 326, 349, 350), (320, 319, 342, 343), (335, 334, 357, 358), (361, 360, 383, 384), (354, 353, 376, 377), (347, 346, 369, 370), (362, 361, 384, 385), (355, 354, 377, 378), (348, 347, 370, 371), (363, 362, 385, 386), (341, 503, 364), (356, 355, 378, 379), (349, 348, 371, 372), (502, 363, 386), (342, 341, 364, 365), (357, 356, 379, 380), (350, 349, 372, 373), (343, 342, 365, 366), (358, 357, 380, 381), (351, 350, 373, 374), (344, 343, 366, 367), (359, 358, 381, 382), (352, 351, 374, 375), (345, 344, 367, 368), (360, 359, 382, 383), (353, 352, 375, 376), (346, 345, 368, 369), (372, 371, 394, 395), (502, 386, 409), (365, 364, 387, 388), (380, 379, 402, 403), (373, 372, 395, 396), (366, 365, 388, 389), (381, 380, 403, 404), (374, 373, 396, 397), (367, 366, 389, 390), (382, 381, 404, 405), (375, 374, 397, 398), (368, 367, 390, 391), (383, 382, 405, 406), (376, 375, 398, 399), (369, 368, 391, 392), (384, 383, 406, 407), (377, 376, 399, 400), (370, 369, 392, 393), (385, 384, 407, 408), (378, 377, 400, 401), (371, 370, 393, 394), (386, 385, 408, 409), (364, 503, 387), (379, 378, 401, 402), (398, 397, 420, 421), (391, 390, 413, 414), (406, 405, 428, 429), (399, 398, 421, 422), (392, 391, 414, 415), (407, 406, 429, 430), (400, 399, 422, 423), (393, 392, 415, 416), (408, 407, 430, 431), (401, 400, 423, 424), (394, 393, 416, 417), (409, 408, 431, 432), (387, 503, 410), (402, 401, 424, 425), (395, 394, 417, 418), (502, 409, 432), (388, 387, 410, 411), (403, 402, 425, 426), (396, 395, 418, 419), (389, 388, 411, 412), (404, 403, 426, 427), (397, 396, 419, 420), (390, 389, 412, 413), (405, 404, 427, 428), (431, 430, 453, 454), (424, 423, 446, 447), (417, 416, 439, 440), (432, 431, 454, 455), (410, 503, 433), (425, 424, 447, 448), (418, 417, 440, 441), (502, 432, 455), (411, 410, 433, 434), (426, 425, 448, 449), (419, 418, 441, 442), (412, 411, 434, 435), (427, 426, 449, 450), (420, 419, 442, 443), (413, 412, 435, 436), (428, 427, 450, 451), (421, 420, 443, 444), (414, 413, 436, 437), (429, 428, 451, 452), (422, 421, 444, 445), (415, 414, 437, 438), (430, 429, 452, 453), (423, 422, 445, 446), (416, 415, 438, 439), (442, 441, 464, 465), (435, 434, 457, 458), (450, 449, 472, 473), (443, 442, 465, 466), (436, 435, 458, 459), (451, 450, 473, 474), (444, 443, 466, 467), (437, 436, 459, 460), (452, 451, 474, 475), (445, 444, 467, 468), (438, 437, 460, 461), (453, 452, 475, 476), (446, 445, 468, 469), (439, 438, 461, 462), (454, 453, 476, 477), (447, 446, 469, 470), (440, 439, 462, 463), (455, 454, 477, 478), (433, 503, 456), (448, 447, 470, 471), (441, 440, 463, 464), (502, 455, 478), (434, 433, 456, 457), (449, 448, 471, 472), (468, 467, 490, 491), (461, 460, 483, 484), (476, 475, 498, 499), (469, 468, 491, 492), (462, 461, 484, 485), (477, 476, 499, 500), (470, 469, 492, 493), (463, 462, 485, 486), (478, 477, 500, 501), (456, 503, 479), (471, 470, 493, 494), (464, 463, 486, 487), (502, 478, 501), (457, 456, 479, 480), (472, 471, 494, 495), (465, 464, 487, 488), (458, 457, 480, 481), (473, 472, 495, 496), (466, 465, 488, 489), (459, 458, 481, 482), (474, 473, 496, 497), (467, 466, 489, 490), (460, 459, 482, 483), (475, 474, 497, 498), (501, 500, 525, 526), (479, 503, 504), (494, 493, 518, 519), (487, 486, 511, 512), (502, 501, 526), (480, 479, 504, 505), (495, 494, 519, 520), (488, 487, 512, 513), (481, 480, 505, 506), (496, 495, 520, 521), (489, 488, 513, 514), (482, 481, 506, 507), (497, 496, 521, 522), (490, 489, 514, 515), (483, 482, 507, 508), (498, 497, 522, 523), (491, 490, 515, 516), (484, 483, 508, 509), (499, 498, 523, 524), (492, 491, 516, 517), (485, 484, 509, 510), (500, 499, 524, 525), (493, 492, 517, 518), (486, 485, 510, 511), (514, 513, 536, 537), (507, 506, 529, 530), (522, 521, 544, 545), (515, 514, 537, 538), (508, 507, 530, 531), (523, 522, 545, 546), (516, 515, 538, 539), (509, 508, 531, 532), (524, 523, 546, 547), (517, 516, 539, 540), (510, 509, 532, 533), (525, 524, 547, 548), (518, 517, 540, 541), (511, 510, 533, 534), (526, 525, 548, 549), (504, 503, 527), (519, 518, 541, 542), (512, 511, 534, 535), (502, 526, 549), (505, 504, 527, 528), (520, 519, 542, 543), (513, 512, 535, 536), (506, 505, 528, 529), (521, 520, 543, 544), (540, 539, 562, 563), (533, 532, 555, 556), (548, 547, 570, 571), (541, 540, 563, 564), (534, 533, 556, 557), (549, 548, 571, 572), (527, 503, 550), (542, 541, 564, 565), (535, 534, 557, 558), (502, 549, 572), (528, 527, 550, 551), (543, 542, 565, 566), (536, 535, 558, 559), (529, 528, 551, 552), (544, 543, 566, 567), (537, 536, 559, 560), (530, 529, 552, 553), (545, 544, 567, 568), (538, 537, 560, 561), (531, 530, 553, 554), (546, 545, 568, 569), (539, 538, 561, 562), (532, 531, 554, 555), (547, 546, 569, 570), (502, 572, 595), (551, 550, 573, 574), (566, 565, 588, 589), (559, 558, 581, 582), (552, 551, 574, 575), (567, 566, 589, 590), (560, 559, 582, 583), (553, 552, 575, 576), (568, 567, 590, 591), (561, 560, 583, 584), (554, 553, 576, 577), (569, 568, 591, 592), (562, 561, 584, 585), (555, 554, 577, 578), (570, 569, 592, 593), (563, 562, 585, 586), (556, 555, 578, 579), (571, 570, 593, 594), (564, 563, 586, 587), (557, 556, 579, 580), (572, 571, 594, 595), (550, 503, 573), (565, 564, 587, 588), (558, 557, 580, 581), (584, 583, 606, 607), (577, 576, 599, 600), (592, 591, 614, 615), (585, 584, 607, 608), (578, 577, 600, 601), (593, 592, 615, 616), (586, 585, 608, 609), (579, 578, 601, 602), (594, 593, 616, 617), (587, 586, 609, 610), (580, 579, 602, 603), (595, 594, 617, 618), (573, 503, 596), (588, 587, 610, 611), (581, 580, 603, 604), (502, 595, 618), (574, 573, 596, 597), (589, 588, 611, 612), (582, 581, 604, 605), (575, 574, 597, 598), (590, 589, 612, 613), (583, 582, 605, 606), (576, 575, 598, 599), (591, 590, 613, 614), (610, 609, 632, 633), (603, 602, 625, 626), (618, 617, 640, 641), (596, 503, 619), (611, 610, 633, 634), (604, 603, 626, 627), (502, 618, 641), (597, 596, 619, 620), (612, 611, 634, 635), (605, 604, 627, 628), (598, 597, 620, 621), (613, 612, 635, 636), (606, 605, 628, 629), (599, 598, 621, 622), (614, 613, 636, 637), (607, 606, 629, 630), (600, 599, 622, 623), (615, 614, 637, 638), (608, 607, 630, 631), (601, 600, 623, 624), (616, 615, 638, 639), (609, 608, 631, 632), (602, 601, 624, 625), (617, 616, 639, 640), (621, 620, 643, 644), (636, 635, 658, 659), (629, 628, 651, 652), (622, 621, 644, 645), (637, 636, 659, 660), (630, 629, 652, 653), (623, 622, 645, 646), (638, 637, 660, 661), (631, 630, 653, 654), (624, 623, 646, 647), (639, 638, 661, 662), (632, 631, 654, 655), (625, 624, 647, 648), (640, 639, 662, 663), (633, 632, 655, 656), (626, 625, 648, 649), (641, 640, 663, 664), (619, 503, 642), (634, 633, 656, 657), (627, 626, 649, 650), (502, 641, 664), (620, 619, 642, 643), (635, 634, 657, 658), (628, 627, 650, 651), (654, 653, 676, 677), (647, 646, 669, 670), (662, 661, 684, 685), (655, 654, 677, 678), (648, 647, 670, 671), (663, 662, 685, 686), (656, 655, 678, 679), (649, 648, 671, 672), (664, 663, 686, 687), (642, 503, 665), (657, 656, 679, 680), (650, 649, 672, 673), (502, 664, 687), (643, 642, 665, 666), (658, 657, 680, 681), (651, 650, 673, 674), (644, 643, 666, 667), (659, 658, 681, 682), (652, 651, 674, 675), (645, 644, 667, 668), (660, 659, 682, 683), (653, 652, 675, 676), (646, 645, 668, 669), (661, 660, 683, 684), (665, 503, 688), (680, 679, 702, 703), (673, 672, 695, 696), (502, 687, 710), (666, 665, 688, 689), (681, 680, 703, 704), (674, 673, 696, 697), (667, 666, 689, 690), (682, 681, 704, 705), (675, 674, 697, 698), (668, 667, 690, 691), (683, 682, 705, 706), (676, 675, 698, 699), (669, 668, 691, 692), (684, 683, 706, 707), (677, 676, 699, 700), (670, 669, 692, 693), (685, 684, 707, 708), (678, 677, 700, 701), (671, 670, 693, 694), (686, 685, 708, 709), (679, 678, 701, 702), (672, 671, 694, 695), (687, 686, 709, 710), (691, 690, 713, 714), (706, 705, 728, 729), (699, 698, 721, 722), (692, 691, 714, 715), (707, 706, 729, 730), (700, 699, 722, 723), (693, 692, 715, 716), (708, 707, 730, 731), (701, 700, 723, 724), (694, 693, 716, 717), (709, 708, 731, 732), (702, 701, 724, 725), (695, 694, 717, 718), (710, 709, 732, 733), (688, 503, 711), (703, 702, 725, 726), (696, 695, 718, 719), (502, 710, 733), (689, 688, 711, 712), (704, 703, 726, 727), (697, 696, 719, 720), (690, 689, 712, 713), (705, 704, 727, 728), (698, 697, 720, 721), (724, 723, 8, 9), (717, 716, 735, 4), (732, 731, 16, 17), (725, 724, 9, 10), (718, 717, 4, 5), (733, 732, 17, 18), (711, 503, 0), (726, 725, 10, 11), (719, 718, 5, 6), (502, 733, 18), (712, 711, 0, 734), (727, 726, 11, 12), (720, 719, 6, 736), (713, 712, 734, 1), (728, 727, 12, 13), (721, 720, 736, 737), (714, 713, 1, 2), (729, 728, 13, 14), (722, 721, 737, 7), (715, 714, 2, 3), (730, 729, 14, 15), (723, 722, 7, 8), (716, 715, 3, 735), (731, 730, 15, 16)])
me_sphere_003.polygons.foreach_set('use_smooth', [True] * 768)
_uv = me_sphere_003.uv_layers.new(name='UVMap')
_uv.uv.foreach_set('vector', [0.75, 0.75, 0.75, 0.7917, 0.7188, 0.7917, 0.7188, 0.75, 0.75, 0.125, 0.75, 0.1667, 0.7188, 0.1667, 0.7188, 0.125, 0.75, 0.4167, 0.75, 0.4583, 0.7188, 0.4583, 0.7188, 0.4167, 0.75, 0.7083, 0.75, 0.75, 0.7188, 0.75, 0.7188, 0.7083, 0.75, 0.08333, 0.75, 0.125, 0.7188, 0.125, 0.7188, 0.08333, 0.75, 0.375, 0.75, 0.4167, 0.7188, 0.4167, 0.7188, 0.375, 0.75, 0.6667, 0.75, 0.7083, 0.7188, 0.7083, 0.7188, 0.6667, 0.75, 0.04167, 0.75, 0.08333, 0.7188, 0.08333, 0.7188, 0.04167, 0.75, 0.9583, 0.7344, 1.0, 0.7188, 0.9583, 0.75, 0.3333, 0.75, 0.375, 0.7188, 0.375, 0.7188, 0.3333, 0.75, 0.625, 0.75, 0.6667, 0.7188, 0.6667, 0.7188, 0.625, 0.7344, 0.0, 0.75, 0.04167, 0.7188, 0.04167, 0.75, 0.9167, 0.75, 0.9583, 0.7188, 0.9583, 0.7188, 0.9167, 0.75, 0.2917, 0.75, 0.3333, 0.7188, 0.3333, 0.7188, 0.2917, 0.75, 0.5833, 0.75, 0.625, 0.7188, 0.625, 0.7188, 0.5833, 0.75, 0.875, 0.75, 0.9167, 0.7188, 0.9167, 0.7188, 0.875, 0.75, 0.25, 0.75, 0.2917, 0.7188, 0.2917, 0.7188, 0.25, 0.75, 0.5417, 0.75, 0.5833, 0.7188, 0.5833, 0.7188, 0.5417, 0.75, 0.8333, 0.75, 0.875, 0.7188, 0.875, 0.7188, 0.8333, 0.75, 0.2083, 0.75, 0.25, 0.7188, 0.25, 0.7188, 0.2083, 0.75, 0.5, 0.75, 0.5417, 0.7188, 0.5417, 0.7188, 0.5, 0.75, 0.7917, 0.75, 0.8333, 0.7188, 0.8333, 0.7188, 0.7917, 0.75, 0.1667, 0.75, 0.2083, 0.7188, 0.2083, 0.7188, 0.1667, 0.75, 0.4583, 0.75, 0.5, 0.7188, 0.5, 0.7188, 0.4583, 0.7188, 0.8333, 0.7188, 0.875, 0.6875, 0.875, 0.6875, 0.8333, 0.7188, 0.2083, 0.7188, 0.25, 0.6875, 0.25, 0.6875, 0.2083, 0.7188, 0.5, 0.7188, 0.5417, 0.6875, 0.5417, 0.6875, 0.5, 0.7188, 0.7917, 0.7188, 0.8333, 0.6875, 0.8333, 0.6875, 0.7917, 0.7188, 0.1667, 0.7188, 0.2083, 0.6875, 0.2083, 0.6875, 0.1667, 0.7188, 0.4583, 0.7188, 0.5, 0.6875, 0.5, 0.6875, 0.4583, 0.7188, 0.75, 0.7188, 0.7917, 0.6875, 0.7917, 0.6875, 0.75, 0.7188, 0.125, 0.7188, 0.1667, 0.6875, 0.1667, 0.6875, 0.125, 0.7188, 0.4167, 0.7188, 0.4583, 0.6875, 0.4583, 0.6875, 0.4167, 0.7188, 0.7083, 0.7188, 0.75, 0.6875, 0.75, 0.6875, 0.7083, 0.7188, 0.08333, 0.7188, 0.125, 0.6875, 0.125, 0.6875, 0.08333, 0.7188, 0.375, 0.7188, 0.4167, 0.6875, 0.4167, 0.6875, 0.375, 0.7188, 0.6667, 0.7188, 0.7083, 0.6875, 0.7083, 0.6875, 0.6667, 0.7188, 0.04167, 0.7188, 0.08333, 0.6875, 0.08333, 0.6875, 0.04167, 0.7188, 0.9583, 0.7031, 1.0, 0.6875, 0.9583, 0.7188, 0.3333, 0.7188, 0.375, 0.6875, 0.375, 0.6875, 0.3333, 0.7188, 0.625, 0.7188, 0.6667, 0.6875, 0.6667, 0.6875, 0.625, 0.7031, 0.0, 0.7188, 0.04167, 0.6875, 0.04167, 0.7188, 0.9167, 0.7188, 0.9583, 0.6875, 0.9583, 0.6875, 0.9167, 0.7188, 0.2917, 0.7188, 0.3333, 0.6875, 0.3333, 0.6875, 0.2917, 0.7188, 0.5833, 0.7188, 0.625, 0.6875, 0.625, 0.6875, 0.5833, 0.7188, 0.875, 0.7188, 0.9167, 0.6875, 0.9167, 0.6875, 0.875, 0.7188, 0.25, 0.7188, 0.2917, 0.6875, 0.2917, 0.6875, 0.25, 0.7188, 0.5417, 0.7188, 0.5833, 0.6875, 0.5833, 0.6875, 0.5417, 0.6875, 0.7083, 0.6875, 0.75, 0.6562, 0.75, 0.6562, 0.7083, 0.6875, 0.08333, 0.6875, 0.125, 0.6562, 0.125, 0.6562, 0.08333, 0.6875, 0.375, 0.6875, 0.4167, 0.6562, 0.4167, 0.6562, 0.375, 0.6875, 0.6667, 0.6875, 0.7083, 0.6562, 0.7083, 0.6562, 0.6667, 0.6875, 0.04167, 0.6875, 0.08333, 0.6562, 0.08333, 0.6562, 0.04167, 0.6875, 0.9583, 0.6719, 1.0, 0.6562, 0.9583, 0.6875, 0.3333, 0.6875, 0.375, 0.6562, 0.375, 0.6562, 0.3333, 0.6875, 0.625, 0.6875, 0.6667, 0.6562, 0.6667, 0.6562, 0.625, 0.6719, 0.0, 0.6875, 0.04167, 0.6562, 0.04167, 0.6875, 0.9167, 0.6875, 0.9583, 0.6562, 0.9583, 0.6562, 0.9167, 0.6875, 0.2917, 0.6875, 0.3333, 0.6562, 0.3333, 0.6562, 0.2917, 0.6875, 0.5833, 0.6875, 0.625, 0.6562, 0.625, 0.6562, 0.5833, 0.6875, 0.875, 0.6875, 0.9167, 0.6562, 0.9167, 0.6562, 0.875, 0.6875, 0.25, 0.6875, 0.2917, 0.6562, 0.2917, 0.6562, 0.25, 0.6875, 0.5417, 0.6875, 0.5833, 0.6562, 0.5833, 0.6562, 0.5417, 0.6875, 0.8333, 0.6875, 0.875, 0.6562, 0.875, 0.6562, 0.8333, 0.6875, 0.2083, 0.6875, 0.25, 0.6562, 0.25, 0.6562, 0.2083, 0.6875, 0.5, 0.6875, 0.5417, 0.6562, 0.5417, 0.6562, 0.5, 0.6875, 0.7917, 0.6875, 0.8333, 0.6562, 0.8333, 0.6562, 0.7917, 0.6875, 0.1667, 0.6875, 0.2083, 0.6562, 0.2083, 0.6562, 0.1667, 0.6875, 0.4583, 0.6875, 0.5, 0.6562, 0.5, 0.6562, 0.4583, 0.6875, 0.75, 0.6875, 0.7917, 0.6562, 0.7917, 0.6562, 0.75, 0.6875, 0.125, 0.6875, 0.1667, 0.6562, 0.1667, 0.6562, 0.125, 0.6875, 0.4167, 0.6875, 0.4583, 0.6562, 0.4583, 0.6562, 0.4167, 0.6562, 0.2917, 0.6562, 0.3333, 0.625, 0.3333, 0.625, 0.2917, 0.6562, 0.5833, 0.6562, 0.625, 0.625, 0.625, 0.625, 0.5833, 0.6562, 0.875, 0.6562, 0.9167, 0.625, 0.9167, 0.625, 0.875, 0.6562, 0.25, 0.6562, 0.2917, 0.625, 0.2917, 0.625, 0.25, 0.6562, 0.5417, 0.6562, 0.5833, 0.625, 0.5833, 0.625, 0.5417, 0.6562, 0.8333, 0.6562, 0.875, 0.625, 0.875, 0.625, 0.8333, 0.6562, 0.2083, 0.6562, 0.25, 0.625, 0.25, 0.625, 0.2083, 0.6562, 0.5, 0.6562, 0.5417, 0.625, 0.5417, 0.625, 0.5, 0.6562, 0.7917, 0.6562, 0.8333, 0.625, 0.8333, 0.625, 0.7917, 0.6562, 0.1667, 0.6562, 0.2083, 0.625, 0.2083, 0.625, 0.1667, 0.6562, 0.4583, 0.6562, 0.5, 0.625, 0.5, 0.625, 0.4583, 0.6562, 0.75, 0.6562, 0.7917, 0.625, 0.7917, 0.625, 0.75, 0.6562, 0.125, 0.6562, 0.1667, 0.625, 0.1667, 0.625, 0.125, 0.6562, 0.4167, 0.6562, 0.4583, 0.625, 0.4583, 0.625, 0.4167, 0.6562, 0.7083, 0.6562, 0.75, 0.625, 0.75, 0.625, 0.7083, 0.6562, 0.08333, 0.6562, 0.125, 0.625, 0.125, 0.625, 0.08333, 0.6562, 0.375, 0.6562, 0.4167, 0.625, 0.4167, 0.625, 0.375, 0.6562, 0.6667, 0.6562, 0.7083, 0.625, 0.7083, 0.625, 0.6667, 0.6562, 0.04167, 0.6562, 0.08333, 0.625, 0.08333, 0.625, 0.04167, 0.6562, 0.9583, 0.6406, 1.0, 0.625, 0.9583, 0.6562, 0.3333, 0.6562, 0.375, 0.625, 0.375, 0.625, 0.3333, 0.6562, 0.625, 0.6562, 0.6667, 0.625, 0.6667, 0.625, 0.625, 0.6406, 0.0, 0.6562, 0.04167, 0.625, 0.04167, 0.6562, 0.9167, 0.6562, 0.9583, 0.625, 0.9583, 0.625, 0.9167, 0.625, 0.7917, 0.625, 0.8333, 0.5937, 0.8333, 0.5938, 0.7917, 0.625, 0.1667, 0.625, 0.2083, 0.5938, 0.2083, 0.5937, 0.1667, 0.625, 0.4583, 0.625, 0.5, 0.5938, 0.5, 0.5938, 0.4583, 0.625, 0.75, 0.625, 0.7917, 0.5938, 0.7917, 0.5938, 0.75, 0.625, 0.125, 0.625, 0.1667, 0.5937, 0.1667, 0.5938, 0.125, 0.625, 0.4167, 0.625, 0.4583, 0.5938, 0.4583, 0.5938, 0.4167, 0.625, 0.7083, 0.625, 0.75, 0.5938, 0.75, 0.5938, 0.7083, 0.625, 0.08333, 0.625, 0.125, 0.5938, 0.125, 0.5937, 0.08333, 0.625, 0.375, 0.625, 0.4167, 0.5938, 0.4167, 0.5938, 0.375, 0.625, 0.6667, 0.625, 0.7083, 0.5938, 0.7083, 0.5938, 0.6667, 0.625, 0.04167, 0.625, 0.08333, 0.5937, 0.08333, 0.5937, 0.04167, 0.625, 0.9583, 0.6094, 1.0, 0.5937, 0.9583, 0.625, 0.3333, 0.625, 0.375, 0.5938, 0.375, 0.5938, 0.3333, 0.625, 0.625, 0.625, 0.6667, 0.5938, 0.6667, 0.5938, 0.625, 0.6094, 0.0, 0.625, 0.04167, 0.5937, 0.04167, 0.625, 0.9167, 0.625, 0.9583, 0.5937, 0.9583, 0.5937, 0.9167, 0.625, 0.2917, 0.625, 0.3333, 0.5938, 0.3333, 0.5938, 0.2917, 0.625, 0.5833, 0.625, 0.625, 0.5938, 0.625, 0.5938, 0.5833, 0.625, 0.875, 0.625, 0.9167, 0.5937, 0.9167, 0.5937, 0.875, 0.625, 0.25, 0.625, 0.2917, 0.5938, 0.2917, 0.5938, 0.25, 0.625, 0.5417, 0.625, 0.5833, 0.5938, 0.5833, 0.5938, 0.5417, 0.625, 0.8333, 0.625, 0.875, 0.5937, 0.875, 0.5937, 0.8333, 0.625, 0.2083, 0.625, 0.25, 0.5938, 0.25, 0.5938, 0.2083, 0.625, 0.5, 0.625, 0.5417, 0.5938, 0.5417, 0.5938, 0.5, 0.5938, 0.6667, 0.5938, 0.7083, 0.5625, 0.7083, 0.5625, 0.6667, 0.5937, 0.04167, 0.5937, 0.08333, 0.5625, 0.08333, 0.5625, 0.04167, 0.5937, 0.9583, 0.5781, 1.0, 0.5625, 0.9583, 0.5938, 0.3333, 0.5938, 0.375, 0.5625, 0.375, 0.5625, 0.3333, 0.5938, 0.625, 0.5938, 0.6667, 0.5625, 0.6667, 0.5625, 0.625, 0.5781, 0.0, 0.5937, 0.04167, 0.5625, 0.04167, 0.5937, 0.9167, 0.5937, 0.9583, 0.5625, 0.9583, 0.5625, 0.9167, 0.5938, 0.2917, 0.5938, 0.3333, 0.5625, 0.3333, 0.5625, 0.2917, 0.5938, 0.5833, 0.5938, 0.625, 0.5625, 0.625, 0.5625, 0.5833, 0.5937, 0.875, 0.5937, 0.9167, 0.5625, 0.9167, 0.5625, 0.875, 0.5938, 0.25, 0.5938, 0.2917, 0.5625, 0.2917, 0.5625, 0.25, 0.5938, 0.5417, 0.5938, 0.5833, 0.5625, 0.5833, 0.5625, 0.5417, 0.5937, 0.8333, 0.5937, 0.875, 0.5625, 0.875, 0.5625, 0.8333, 0.5938, 0.2083, 0.5938, 0.25, 0.5625, 0.25, 0.5625, 0.2083, 0.5938, 0.5, 0.5938, 0.5417, 0.5625, 0.5417, 0.5625, 0.5, 0.5938, 0.7917, 0.5937, 0.8333, 0.5625, 0.8333, 0.5625, 0.7917, 0.5937, 0.1667, 0.5938, 0.2083, 0.5625, 0.2083, 0.5625, 0.1667, 0.5938, 0.4583, 0.5938, 0.5, 0.5625, 0.5, 0.5625, 0.4583, 0.5938, 0.75, 0.5938, 0.7917, 0.5625, 0.7917, 0.5625, 0.75, 0.5938, 0.125, 0.5937, 0.1667, 0.5625, 0.1667, 0.5625, 0.125, 0.5938, 0.4167, 0.5938, 0.4583, 0.5625, 0.4583, 0.5625, 0.4167, 0.5938, 0.7083, 0.5938, 0.75, 0.5625, 0.75, 0.5625, 0.7083, 0.5937, 0.08333, 0.5938, 0.125, 0.5625, 0.125, 0.5625, 0.08333, 0.5938, 0.375, 0.5938, 0.4167, 0.5625, 0.4167, 0.5625, 0.375, 0.5625, 0.25, 0.5625, 0.2917, 0.5312, 0.2917, 0.5312, 0.25, 0.5625, 0.5417, 0.5625, 0.5833, 0.5312, 0.5833, 0.5312, 0.5417, 0.5625, 0.8333, 0.5625, 0.875, 0.5312, 0.875, 0.5312, 0.8333, 0.5625, 0.2083, 0.5625, 0.25, 0.5312, 0.25, 0.5312, 0.2083, 0.5625, 0.5, 0.5625, 0.5417, 0.5312, 0.5417, 0.5312, 0.5, 0.5625, 0.7917, 0.5625, 0.8333, 0.5312, 0.8333, 0.5312, 0.7917, 0.5625, 0.1667, 0.5625, 0.2083, 0.5312, 0.2083, 0.5312, 0.1667, 0.5625, 0.4583, 0.5625, 0.5, 0.5312, 0.5, 0.5312, 0.4583, 0.5625, 0.75, 0.5625, 0.7917, 0.5312, 0.7917, 0.5312, 0.75, 0.5625, 0.125, 0.5625, 0.1667, 0.5312, 0.1667, 0.5312, 0.125, 0.5625, 0.4167, 0.5625, 0.4583, 0.5312, 0.4583, 0.5312, 0.4167, 0.5625, 0.7083, 0.5625, 0.75, 0.5312, 0.75, 0.5312, 0.7083, 0.5625, 0.08333, 0.5625, 0.125, 0.5312, 0.125, 0.5312, 0.08333, 0.5625, 0.375, 0.5625, 0.4167, 0.5312, 0.4167, 0.5312, 0.375, 0.5625, 0.6667, 0.5625, 0.7083, 0.5312, 0.7083, 0.5312, 0.6667, 0.5625, 0.04167, 0.5625, 0.08333, 0.5312, 0.08333, 0.5312, 0.04167, 0.5625, 0.9583, 0.5469, 1.0, 0.5312, 0.9583, 0.5625, 0.3333, 0.5625, 0.375, 0.5312, 0.375, 0.5312, 0.3333, 0.5625, 0.625, 0.5625, 0.6667, 0.5312, 0.6667, 0.5312, 0.625, 0.5469, 0.0, 0.5625, 0.04167, 0.5312, 0.04167, 0.5625, 0.9167, 0.5625, 0.9583, 0.5312, 0.9583, 0.5312, 0.9167, 0.5625, 0.2917, 0.5625, 0.3333, 0.5312, 0.3333, 0.5312, 0.2917, 0.5625, 0.5833, 0.5625, 0.625, 0.5312, 0.625, 0.5312, 0.5833, 0.5625, 0.875, 0.5625, 0.9167, 0.5312, 0.9167, 0.5312, 0.875, 0.5312, 0.75, 0.5312, 0.7917, 0.5, 0.7917, 0.5, 0.75, 0.5312, 0.125, 0.5312, 0.1667, 0.5, 0.1667, 0.5, 0.125, 0.5312, 0.4167, 0.5312, 0.4583, 0.5, 0.4583, 0.5, 0.4167, 0.5312, 0.7083, 0.5312, 0.75, 0.5, 0.75, 0.5, 0.7083, 0.5312, 0.08333, 0.5312, 0.125, 0.5, 0.125, 0.5, 0.08333, 0.5312, 0.375, 0.5312, 0.4167, 0.5, 0.4167, 0.5, 0.375, 0.5312, 0.6667, 0.5312, 0.7083, 0.5, 0.7083, 0.5, 0.6667, 0.5312, 0.04167, 0.5312, 0.08333, 0.5, 0.08333, 0.5, 0.04167, 0.5312, 0.9583, 0.5156, 1.0, 0.5, 0.9583, 0.5312, 0.3333, 0.5312, 0.375, 0.5, 0.375, 0.5, 0.3333, 0.5312, 0.625, 0.5312, 0.6667, 0.5, 0.6667, 0.5, 0.625, 0.5156, 0.0, 0.5312, 0.04167, 0.5, 0.04167, 0.5312, 0.9167, 0.5312, 0.9583, 0.5, 0.9583, 0.5, 0.9167, 0.5312, 0.2917, 0.5312, 0.3333, 0.5, 0.3333, 0.5, 0.2917, 0.5312, 0.5833, 0.5312, 0.625, 0.5, 0.625, 0.5, 0.5833, 0.5312, 0.875, 0.5312, 0.9167, 0.5, 0.9167, 0.5, 0.875, 0.5312, 0.25, 0.5312, 0.2917, 0.5, 0.2917, 0.5, 0.25, 0.5312, 0.5417, 0.5312, 0.5833, 0.5, 0.5833, 0.5, 0.5417, 0.5312, 0.8333, 0.5312, 0.875, 0.5, 0.875, 0.5, 0.8333, 0.5312, 0.2083, 0.5312, 0.25, 0.5, 0.25, 0.5, 0.2083, 0.5312, 0.5, 0.5312, 0.5417, 0.5, 0.5417, 0.5, 0.5, 0.5312, 0.7917, 0.5312, 0.8333, 0.5, 0.8333, 0.5, 0.7917, 0.5312, 0.1667, 0.5312, 0.2083, 0.5, 0.2083, 0.5, 0.1667, 0.5312, 0.4583, 0.5312, 0.5, 0.5, 0.5, 0.5, 0.4583, 0.5, 0.625, 0.5, 0.6667, 0.4688, 0.6667, 0.4688, 0.625, 0.4844, 0.0, 0.5, 0.04167, 0.4687, 0.04167, 0.5, 0.9167, 0.5, 0.9583, 0.4687, 0.9583, 0.4687, 0.9167, 0.5, 0.2917, 0.5, 0.3333, 0.4688, 0.3333, 0.4687, 0.2917, 0.5, 0.5833, 0.5, 0.625, 0.4688, 0.625, 0.4688, 0.5833, 0.5, 0.875, 0.5, 0.9167, 0.4687, 0.9167, 0.4687, 0.875, 0.5, 0.25, 0.5, 0.2917, 0.4687, 0.2917, 0.4688, 0.25, 0.5, 0.5417, 0.5, 0.5833, 0.4688, 0.5833, 0.4687, 0.5417, 0.5, 0.8333, 0.5, 0.875, 0.4687, 0.875, 0.4687, 0.8333, 0.5, 0.2083, 0.5, 0.25, 0.4688, 0.25, 0.4687, 0.2083, 0.5, 0.5, 0.5, 0.5417, 0.4687, 0.5417, 0.4687, 0.5, 0.5, 0.7917, 0.5, 0.8333, 0.4687, 0.8333, 0.4687, 0.7917, 0.5, 0.1667, 0.5, 0.2083, 0.4687, 0.2083, 0.4687, 0.1667, 0.5, 0.4583, 0.5, 0.5, 0.4687, 0.5, 0.4688, 0.4583, 0.5, 0.75, 0.5, 0.7917, 0.4687, 0.7917, 0.4688, 0.75, 0.5, 0.125, 0.5, 0.1667, 0.4687, 0.1667, 0.4687, 0.125, 0.5, 0.4167, 0.5, 0.4583, 0.4688, 0.4583, 0.4688, 0.4167, 0.5, 0.7083, 0.5, 0.75, 0.4688, 0.75, 0.4687, 0.7083, 0.5, 0.08333, 0.5, 0.125, 0.4687, 0.125, 0.4687, 0.08333, 0.5, 0.375, 0.5, 0.4167, 0.4688, 0.4167, 0.4687, 0.375, 0.5, 0.6667, 0.5, 0.7083, 0.4687, 0.7083, 0.4688, 0.6667, 0.5, 0.04167, 0.5, 0.08333, 0.4687, 0.08333, 0.4687, 0.04167, 0.5, 0.9583, 0.4844, 1.0, 0.4687, 0.9583, 0.5, 0.3333, 0.5, 0.375, 0.4687, 0.375, 0.4688, 0.3333, 0.4687, 0.2083, 0.4688, 0.25, 0.4375, 0.25, 0.4375, 0.2083, 0.4687, 0.5, 0.4687, 0.5417, 0.4375, 0.5417, 0.4375, 0.5, 0.4687, 0.7917, 0.4687, 0.8333, 0.4375, 0.8333, 0.4375, 0.7917, 0.4687, 0.1667, 0.4687, 0.2083, 0.4375, 0.2083, 0.4375, 0.1667, 0.4688, 0.4583, 0.4687, 0.5, 0.4375, 0.5, 0.4375, 0.4583, 0.4688, 0.75, 0.4687, 0.7917, 0.4375, 0.7917, 0.4375, 0.75, 0.4687, 0.125, 0.4687, 0.1667, 0.4375, 0.1667, 0.4375, 0.125, 0.4688, 0.4167, 0.4688, 0.4583, 0.4375, 0.4583, 0.4375, 0.4167, 0.4687, 0.7083, 0.4688, 0.75, 0.4375, 0.75, 0.4375, 0.7083, 0.4687, 0.08333, 0.4687, 0.125, 0.4375, 0.125, 0.4375, 0.08333, 0.4687, 0.375, 0.4688, 0.4167, 0.4375, 0.4167, 0.4375, 0.375, 0.4688, 0.6667, 0.4687, 0.7083, 0.4375, 0.7083, 0.4375, 0.6667, 0.4687, 0.04167, 0.4687, 0.08333, 0.4375, 0.08333, 0.4375, 0.04167, 0.4687, 0.9583, 0.4531, 1.0, 0.4375, 0.9583, 0.4688, 0.3333, 0.4687, 0.375, 0.4375, 0.375, 0.4375, 0.3333, 0.4688, 0.625, 0.4688, 0.6667, 0.4375, 0.6667, 0.4375, 0.625, 0.4531, 0.0, 0.4687, 0.04167, 0.4375, 0.04167, 0.4687, 0.9167, 0.4687, 0.9583, 0.4375, 0.9583, 0.4375, 0.9167, 0.4687, 0.2917, 0.4688, 0.3333, 0.4375, 0.3333, 0.4375, 0.2917, 0.4688, 0.5833, 0.4688, 0.625, 0.4375, 0.625, 0.4375, 0.5833, 0.4687, 0.875, 0.4687, 0.9167, 0.4375, 0.9167, 0.4375, 0.875, 0.4688, 0.25, 0.4687, 0.2917, 0.4375, 0.2917, 0.4375, 0.25, 0.4687, 0.5417, 0.4688, 0.5833, 0.4375, 0.5833, 0.4375, 0.5417, 0.4687, 0.8333, 0.4687, 0.875, 0.4375, 0.875, 0.4375, 0.8333, 0.4375, 0.7083, 0.4375, 0.75, 0.4062, 0.75, 0.4062, 0.7083, 0.4375, 0.08333, 0.4375, 0.125, 0.4062, 0.125, 0.4062, 0.08333, 0.4375, 0.375, 0.4375, 0.4167, 0.4062, 0.4167, 0.4062, 0.375, 0.4375, 0.6667, 0.4375, 0.7083, 0.4062, 0.7083, 0.4062, 0.6667, 0.4375, 0.04167, 0.4375, 0.08333, 0.4062, 0.08333, 0.4062, 0.04167, 0.4375, 0.9583, 0.4219, 1.0, 0.4062, 0.9583, 0.4375, 0.3333, 0.4375, 0.375, 0.4062, 0.375, 0.4062, 0.3333, 0.4375, 0.625, 0.4375, 0.6667, 0.4062, 0.6667, 0.4062, 0.625, 0.4219, 0.0, 0.4375, 0.04167, 0.4062, 0.04167, 0.4375, 0.9167, 0.4375, 0.9583, 0.4062, 0.9583, 0.4062, 0.9167, 0.4375, 0.2917, 0.4375, 0.3333, 0.4062, 0.3333, 0.4062, 0.2917, 0.4375, 0.5833, 0.4375, 0.625, 0.4062, 0.625, 0.4062, 0.5833, 0.4375, 0.875, 0.4375, 0.9167, 0.4062, 0.9167, 0.4062, 0.875, 0.4375, 0.25, 0.4375, 0.2917, 0.4062, 0.2917, 0.4062, 0.25, 0.4375, 0.5417, 0.4375, 0.5833, 0.4062, 0.5833, 0.4062, 0.5417, 0.4375, 0.8333, 0.4375, 0.875, 0.4062, 0.875, 0.4062, 0.8333, 0.4375, 0.2083, 0.4375, 0.25, 0.4062, 0.25, 0.4062, 0.2083, 0.4375, 0.5, 0.4375, 0.5417, 0.4062, 0.5417, 0.4062, 0.5, 0.4375, 0.7917, 0.4375, 0.8333, 0.4062, 0.8333, 0.4062, 0.7917, 0.4375, 0.1667, 0.4375, 0.2083, 0.4062, 0.2083, 0.4062, 0.1667, 0.4375, 0.4583, 0.4375, 0.5, 0.4062, 0.5, 0.4062, 0.4583, 0.4375, 0.75, 0.4375, 0.7917, 0.4062, 0.7917, 0.4062, 0.75, 0.4375, 0.125, 0.4375, 0.1667, 0.4062, 0.1667, 0.4062, 0.125, 0.4375, 0.4167, 0.4375, 0.4583, 0.4062, 0.4583, 0.4062, 0.4167, 0.4062, 0.5833, 0.4062, 0.625, 0.375, 0.625, 0.375, 0.5833, 0.4062, 0.875, 0.4062, 0.9167, 0.375, 0.9167, 0.375, 0.875, 0.4062, 0.25, 0.4062, 0.2917, 0.375, 0.2917, 0.375, 0.25, 0.4062, 0.5417, 0.4062, 0.5833, 0.375, 0.5833, 0.375, 0.5417, 0.4062, 0.8333, 0.4062, 0.875, 0.375, 0.875, 0.375, 0.8333, 0.4062, 0.2083, 0.4062, 0.25, 0.375, 0.25, 0.375, 0.2083, 0.4062, 0.5, 0.4062, 0.5417, 0.375, 0.5417, 0.375, 0.5, 0.4062, 0.7917, 0.4062, 0.8333, 0.375, 0.8333, 0.375, 0.7917, 0.4062, 0.1667, 0.4062, 0.2083, 0.375, 0.2083, 0.375, 0.1667, 0.4062, 0.4583, 0.4062, 0.5, 0.375, 0.5, 0.375, 0.4583, 0.4062, 0.75, 0.4062, 0.7917, 0.375, 0.7917, 0.375, 0.75, 0.4062, 0.125, 0.4062, 0.1667, 0.375, 0.1667, 0.375, 0.125, 0.4062, 0.4167, 0.4062, 0.4583, 0.375, 0.4583, 0.375, 0.4167, 0.4062, 0.7083, 0.4062, 0.75, 0.375, 0.75, 0.375, 0.7083, 0.4062, 0.08333, 0.4062, 0.125, 0.375, 0.125, 0.375, 0.08333, 0.4062, 0.375, 0.4062, 0.4167, 0.375, 0.4167, 0.375, 0.375, 0.4062, 0.6667, 0.4062, 0.7083, 0.375, 0.7083, 0.375, 0.6667, 0.4062, 0.04167, 0.4062, 0.08333, 0.375, 0.08333, 0.375, 0.04167, 0.4062, 0.9583, 0.3906, 1.0, 0.375, 0.9583, 0.4062, 0.3333, 0.4062, 0.375, 0.375, 0.375, 0.375, 0.3333, 0.4062, 0.625, 0.4062, 0.6667, 0.375, 0.6667, 0.375, 0.625, 0.3906, 0.0, 0.4062, 0.04167, 0.375, 0.04167, 0.4062, 0.9167, 0.4062, 0.9583, 0.375, 0.9583, 0.375, 0.9167, 0.4062, 0.2917, 0.4062, 0.3333, 0.375, 0.3333, 0.375, 0.2917, 0.375, 0.1667, 0.375, 0.2083, 0.3438, 0.2083, 0.3438, 0.1667, 0.375, 0.4583, 0.375, 0.5, 0.3437, 0.5, 0.3438, 0.4583, 0.375, 0.75, 0.375, 0.7917, 0.3438, 0.7917, 0.3438, 0.75, 0.375, 0.125, 0.375, 0.1667, 0.3438, 0.1667, 0.3438, 0.125, 0.375, 0.4167, 0.375, 0.4583, 0.3438, 0.4583, 0.3438, 0.4167, 0.375, 0.7083, 0.375, 0.75, 0.3438, 0.75, 0.3438, 0.7083, 0.375, 0.08333, 0.375, 0.125, 0.3438, 0.125, 0.3437, 0.08333, 0.375, 0.375, 0.375, 0.4167, 0.3438, 0.4167, 0.3438, 0.375, 0.375, 0.6667, 0.375, 0.7083, 0.3438, 0.7083, 0.3438, 0.6667, 0.375, 0.04167, 0.375, 0.08333, 0.3437, 0.08333, 0.3437, 0.04167, 0.375, 0.9583, 0.3594, 1.0, 0.3437, 0.9583, 0.375, 0.3333, 0.375, 0.375, 0.3438, 0.375, 0.3438, 0.3333, 0.375, 0.625, 0.375, 0.6667, 0.3438, 0.6667, 0.3438, 0.625, 0.3594, 0.0, 0.375, 0.04167, 0.3437, 0.04167, 0.375, 0.9167, 0.375, 0.9583, 0.3437, 0.9583, 0.3438, 0.9167, 0.375, 0.2917, 0.375, 0.3333, 0.3438, 0.3333, 0.3438, 0.2917, 0.375, 0.5833, 0.375, 0.625, 0.3438, 0.625, 0.3438, 0.5833, 0.375, 0.875, 0.375, 0.9167, 0.3438, 0.9167, 0.3438, 0.875, 0.375, 0.25, 0.375, 0.2917, 0.3438, 0.2917, 0.3438, 0.25, 0.375, 0.5417, 0.375, 0.5833, 0.3438, 0.5833, 0.3437, 0.5417, 0.375, 0.8333, 0.375, 0.875, 0.3438, 0.875, 0.3437, 0.8333, 0.375, 0.2083, 0.375, 0.25, 0.3438, 0.25, 0.3438, 0.2083, 0.375, 0.5, 0.375, 0.5417, 0.3437, 0.5417, 0.3437, 0.5, 0.375, 0.7917, 0.375, 0.8333, 0.3437, 0.8333, 0.3438, 0.7917, 0.3438, 0.6667, 0.3438, 0.7083, 0.3125, 0.7083, 0.3125, 0.6667, 0.3437, 0.04167, 0.3437, 0.08333, 0.3125, 0.08333, 0.3125, 0.04167, 0.3437, 0.9583, 0.3281, 1.0, 0.3125, 0.9583, 0.3438, 0.3333, 0.3438, 0.375, 0.3125, 0.375, 0.3125, 0.3333, 0.3438, 0.625, 0.3438, 0.6667, 0.3125, 0.6667, 0.3125, 0.625, 0.3281, 0.0, 0.3437, 0.04167, 0.3125, 0.04167, 0.3438, 0.9167, 0.3437, 0.9583, 0.3125, 0.9583, 0.3125, 0.9167, 0.3438, 0.2917, 0.3438, 0.3333, 0.3125, 0.3333, 0.3125, 0.2917, 0.3438, 0.5833, 0.3438, 0.625, 0.3125, 0.625, 0.3125, 0.5833, 0.3438, 0.875, 0.3438, 0.9167, 0.3125, 0.9167, 0.3125, 0.875, 0.3438, 0.25, 0.3438, 0.2917, 0.3125, 0.2917, 0.3125, 0.25, 0.3437, 0.5417, 0.3438, 0.5833, 0.3125, 0.5833, 0.3125, 0.5417, 0.3437, 0.8333, 0.3438, 0.875, 0.3125, 0.875, 0.3125, 0.8333, 0.3438, 0.2083, 0.3438, 0.25, 0.3125, 0.25, 0.3125, 0.2083, 0.3437, 0.5, 0.3437, 0.5417, 0.3125, 0.5417, 0.3125, 0.5, 0.3438, 0.7917, 0.3437, 0.8333, 0.3125, 0.8333, 0.3125, 0.7917, 0.3438, 0.1667, 0.3438, 0.2083, 0.3125, 0.2083, 0.3125, 0.1667, 0.3438, 0.4583, 0.3437, 0.5, 0.3125, 0.5, 0.3125, 0.4583, 0.3438, 0.75, 0.3438, 0.7917, 0.3125, 0.7917, 0.3125, 0.75, 0.3438, 0.125, 0.3438, 0.1667, 0.3125, 0.1667, 0.3125, 0.125, 0.3438, 0.4167, 0.3438, 0.4583, 0.3125, 0.4583, 0.3125, 0.4167, 0.3438, 0.7083, 0.3438, 0.75, 0.3125, 0.75, 0.3125, 0.7083, 0.3437, 0.08333, 0.3438, 0.125, 0.3125, 0.125, 0.3125, 0.08333, 0.3438, 0.375, 0.3438, 0.4167, 0.3125, 0.4167, 0.3125, 0.375, 0.3125, 0.5417, 0.3125, 0.5833, 0.2812, 0.5833, 0.2812, 0.5417, 0.3125, 0.8333, 0.3125, 0.875, 0.2812, 0.875, 0.2812, 0.8333, 0.3125, 0.2083, 0.3125, 0.25, 0.2812, 0.25, 0.2812, 0.2083, 0.3125, 0.5, 0.3125, 0.5417, 0.2812, 0.5417, 0.2812, 0.5, 0.3125, 0.7917, 0.3125, 0.8333, 0.2812, 0.8333, 0.2812, 0.7917, 0.3125, 0.1667, 0.3125, 0.2083, 0.2812, 0.2083, 0.2812, 0.1667, 0.3125, 0.4583, 0.3125, 0.5, 0.2812, 0.5, 0.2812, 0.4583, 0.3125, 0.75, 0.3125, 0.7917, 0.2812, 0.7917, 0.2812, 0.75, 0.3125, 0.125, 0.3125, 0.1667, 0.2812, 0.1667, 0.2812, 0.125, 0.3125, 0.4167, 0.3125, 0.4583, 0.2812, 0.4583, 0.2812, 0.4167, 0.3125, 0.7083, 0.3125, 0.75, 0.2812, 0.75, 0.2812, 0.7083, 0.3125, 0.08333, 0.3125, 0.125, 0.2812, 0.125, 0.2812, 0.08333, 0.3125, 0.375, 0.3125, 0.4167, 0.2812, 0.4167, 0.2812, 0.375, 0.3125, 0.6667, 0.3125, 0.7083, 0.2812, 0.7083, 0.2812, 0.6667, 0.3125, 0.04167, 0.3125, 0.08333, 0.2812, 0.08333, 0.2812, 0.04167, 0.3125, 0.9583, 0.2969, 1.0, 0.2812, 0.9583, 0.3125, 0.3333, 0.3125, 0.375, 0.2812, 0.375, 0.2812, 0.3333, 0.3125, 0.625, 0.3125, 0.6667, 0.2812, 0.6667, 0.2812, 0.625, 0.2969, 0.0, 0.3125, 0.04167, 0.2812, 0.04167, 0.3125, 0.9167, 0.3125, 0.9583, 0.2812, 0.9583, 0.2812, 0.9167, 0.3125, 0.2917, 0.3125, 0.3333, 0.2812, 0.3333, 0.2812, 0.2917, 0.3125, 0.5833, 0.3125, 0.625, 0.2812, 0.625, 0.2812, 0.5833, 0.3125, 0.875, 0.3125, 0.9167, 0.2812, 0.9167, 0.2812, 0.875, 0.3125, 0.25, 0.3125, 0.2917, 0.2812, 0.2917, 0.2812, 0.25, 0.2812, 0.125, 0.2812, 0.1667, 0.25, 0.1667, 0.25, 0.125, 0.2812, 0.4167, 0.2812, 0.4583, 0.25, 0.4583, 0.25, 0.4167, 0.2812, 0.7083, 0.2812, 0.75, 0.25, 0.75, 0.25, 0.7083, 0.2812, 0.08333, 0.2812, 0.125, 0.25, 0.125, 0.25, 0.08333, 0.2812, 0.375, 0.2812, 0.4167, 0.25, 0.4167, 0.25, 0.375, 0.2812, 0.6667, 0.2812, 0.7083, 0.25, 0.7083, 0.25, 0.6667, 0.2812, 0.04167, 0.2812, 0.08333, 0.25, 0.08333, 0.25, 0.04167, 0.2812, 0.9583, 0.2656, 1.0, 0.25, 0.9583, 0.2812, 0.3333, 0.2812, 0.375, 0.25, 0.375, 0.25, 0.3333, 0.2812, 0.625, 0.2812, 0.6667, 0.25, 0.6667, 0.25, 0.625, 0.2656, 0.0, 0.2812, 0.04167, 0.25, 0.04167, 0.2812, 0.9167, 0.2812, 0.9583, 0.25, 0.9583, 0.25, 0.9167, 0.2812, 0.2917, 0.2812, 0.3333, 0.25, 0.3333, 0.25, 0.2917, 0.2812, 0.5833, 0.2812, 0.625, 0.25, 0.625, 0.25, 0.5833, 0.2812, 0.875, 0.2812, 0.9167, 0.25, 0.9167, 0.25, 0.875, 0.2812, 0.25, 0.2812, 0.2917, 0.25, 0.2917, 0.25, 0.25, 0.2812, 0.5417, 0.2812, 0.5833, 0.25, 0.5833, 0.25, 0.5417, 0.2812, 0.8333, 0.2812, 0.875, 0.25, 0.875, 0.25, 0.8333, 0.2812, 0.2083, 0.2812, 0.25, 0.25, 0.25, 0.25, 0.2083, 0.2812, 0.5, 0.2812, 0.5417, 0.25, 0.5417, 0.25, 0.5, 0.2812, 0.7917, 0.2812, 0.8333, 0.25, 0.8333, 0.25, 0.7917, 0.2812, 0.1667, 0.2812, 0.2083, 0.25, 0.2083, 0.25, 0.1667, 0.2812, 0.4583, 0.2812, 0.5, 0.25, 0.5, 0.25, 0.4583, 0.2812, 0.75, 0.2812, 0.7917, 0.25, 0.7917, 0.25, 0.75, 0.25, 0.625, 0.25, 0.6667, 0.2188, 0.6667, 0.2188, 0.625, 0.2344, 0.0, 0.25, 0.04167, 0.2188, 0.04167, 0.25, 0.9167, 0.25, 0.9583, 0.2188, 0.9583, 0.2188, 0.9167, 0.25, 0.2917, 0.25, 0.3333, 0.2188, 0.3333, 0.2188, 0.2917, 0.25, 0.5833, 0.25, 0.625, 0.2188, 0.625, 0.2188, 0.5833, 0.25, 0.875, 0.25, 0.9167, 0.2188, 0.9167, 0.2188, 0.875, 0.25, 0.25, 0.25, 0.2917, 0.2188, 0.2917, 0.2188, 0.25, 0.25, 0.5417, 0.25, 0.5833, 0.2188, 0.5833, 0.2188, 0.5417, 0.25, 0.8333, 0.25, 0.875, 0.2188, 0.875, 0.2188, 0.8333, 0.25, 0.2083, 0.25, 0.25, 0.2188, 0.25, 0.2188, 0.2083, 0.25, 0.5, 0.25, 0.5417, 0.2188, 0.5417, 0.2187, 0.5, 0.25, 0.7917, 0.25, 0.8333, 0.2188, 0.8333, 0.2188, 0.7917, 0.25, 0.1667, 0.25, 0.2083, 0.2188, 0.2083, 0.2188, 0.1667, 0.25, 0.4583, 0.25, 0.5, 0.2187, 0.5, 0.2188, 0.4583, 0.25, 0.75, 0.25, 0.7917, 0.2188, 0.7917, 0.2188, 0.75, 0.25, 0.125, 0.25, 0.1667, 0.2188, 0.1667, 0.2188, 0.125, 0.25, 0.4167, 0.25, 0.4583, 0.2188, 0.4583, 0.2188, 0.4167, 0.25, 0.7083, 0.25, 0.75, 0.2188, 0.75, 0.2188, 0.7083, 0.25, 0.08333, 0.25, 0.125, 0.2188, 0.125, 0.2188, 0.08333, 0.25, 0.375, 0.25, 0.4167, 0.2188, 0.4167, 0.2188, 0.375, 0.25, 0.6667, 0.25, 0.7083, 0.2188, 0.7083, 0.2188, 0.6667, 0.25, 0.04167, 0.25, 0.08333, 0.2188, 0.08333, 0.2188, 0.04167, 0.25, 0.9583, 0.2344, 1.0, 0.2188, 0.9583, 0.25, 0.3333, 0.25, 0.375, 0.2188, 0.375, 0.2188, 0.3333, 0.2187, 0.5, 0.2188, 0.5417, 0.1875, 0.5417, 0.1875, 0.5, 0.2188, 0.7917, 0.2188, 0.8333, 0.1875, 0.8333, 0.1875, 0.7917, 0.2188, 0.1667, 0.2188, 0.2083, 0.1875, 0.2083, 0.1875, 0.1667, 0.2188, 0.4583, 0.2187, 0.5, 0.1875, 0.5, 0.1875, 0.4583, 0.2188, 0.75, 0.2188, 0.7917, 0.1875, 0.7917, 0.1875, 0.75, 0.2188, 0.125, 0.2188, 0.1667, 0.1875, 0.1667, 0.1875, 0.125, 0.2188, 0.4167, 0.2188, 0.4583, 0.1875, 0.4583, 0.1875, 0.4167, 0.2188, 0.7083, 0.2188, 0.75, 0.1875, 0.75, 0.1875, 0.7083, 0.2188, 0.08333, 0.2188, 0.125, 0.1875, 0.125, 0.1875, 0.08333, 0.2188, 0.375, 0.2188, 0.4167, 0.1875, 0.4167, 0.1875, 0.375, 0.2188, 0.6667, 0.2188, 0.7083, 0.1875, 0.7083, 0.1875, 0.6667, 0.2188, 0.04167, 0.2188, 0.08333, 0.1875, 0.08333, 0.1875, 0.04167, 0.2188, 0.9583, 0.2031, 1.0, 0.1875, 0.9583, 0.2188, 0.3333, 0.2188, 0.375, 0.1875, 0.375, 0.1875, 0.3333, 0.2188, 0.625, 0.2188, 0.6667, 0.1875, 0.6667, 0.1875, 0.625, 0.2031, 0.0, 0.2188, 0.04167, 0.1875, 0.04167, 0.2188, 0.9167, 0.2188, 0.9583, 0.1875, 0.9583, 0.1875, 0.9167, 0.2188, 0.2917, 0.2188, 0.3333, 0.1875, 0.3333, 0.1875, 0.2917, 0.2188, 0.5833, 0.2188, 0.625, 0.1875, 0.625, 0.1875, 0.5833, 0.2188, 0.875, 0.2188, 0.9167, 0.1875, 0.9167, 0.1875, 0.875, 0.2188, 0.25, 0.2188, 0.2917, 0.1875, 0.2917, 0.1875, 0.25, 0.2188, 0.5417, 0.2188, 0.5833, 0.1875, 0.5833, 0.1875, 0.5417, 0.2188, 0.8333, 0.2188, 0.875, 0.1875, 0.875, 0.1875, 0.8333, 0.2188, 0.2083, 0.2188, 0.25, 0.1875, 0.25, 0.1875, 0.2083, 0.1875, 0.08333, 0.1875, 0.125, 0.1563, 0.125, 0.1563, 0.08333, 0.1875, 0.375, 0.1875, 0.4167, 0.1562, 0.4167, 0.1562, 0.375, 0.1875, 0.6667, 0.1875, 0.7083, 0.1562, 0.7083, 0.1563, 0.6667, 0.1875, 0.04167, 0.1875, 0.08333, 0.1563, 0.08333, 0.1563, 0.04167, 0.1875, 0.9583, 0.1719, 1.0, 0.1563, 0.9583, 0.1875, 0.3333, 0.1875, 0.375, 0.1562, 0.375, 0.1563, 0.3333, 0.1875, 0.625, 0.1875, 0.6667, 0.1563, 0.6667, 0.1563, 0.625, 0.1719, 0.0, 0.1875, 0.04167, 0.1563, 0.04167, 0.1875, 0.9167, 0.1875, 0.9583, 0.1563, 0.9583, 0.1563, 0.9167, 0.1875, 0.2917, 0.1875, 0.3333, 0.1563, 0.3333, 0.1562, 0.2917, 0.1875, 0.5833, 0.1875, 0.625, 0.1563, 0.625, 0.1562, 0.5833, 0.1875, 0.875, 0.1875, 0.9167, 0.1563, 0.9167, 0.1563, 0.875, 0.1875, 0.25, 0.1875, 0.2917, 0.1562, 0.2917, 0.1563, 0.25, 0.1875, 0.5417, 0.1875, 0.5833, 0.1562, 0.5833, 0.1562, 0.5417, 0.1875, 0.8333, 0.1875, 0.875, 0.1563, 0.875, 0.1562, 0.8333, 0.1875, 0.2083, 0.1875, 0.25, 0.1563, 0.25, 0.1563, 0.2083, 0.1875, 0.5, 0.1875, 0.5417, 0.1562, 0.5417, 0.1562, 0.5, 0.1875, 0.7917, 0.1875, 0.8333, 0.1562, 0.8333, 0.1563, 0.7917, 0.1875, 0.1667, 0.1875, 0.2083, 0.1563, 0.2083, 0.1563, 0.1667, 0.1875, 0.4583, 0.1875, 0.5, 0.1562, 0.5, 0.1563, 0.4583, 0.1875, 0.75, 0.1875, 0.7917, 0.1563, 0.7917, 0.1563, 0.75, 0.1875, 0.125, 0.1875, 0.1667, 0.1563, 0.1667, 0.1563, 0.125, 0.1875, 0.4167, 0.1875, 0.4583, 0.1563, 0.4583, 0.1562, 0.4167, 0.1875, 0.7083, 0.1875, 0.75, 0.1563, 0.75, 0.1562, 0.7083, 0.1562, 0.5833, 0.1563, 0.625, 0.125, 0.625, 0.125, 0.5833, 0.1563, 0.875, 0.1563, 0.9167, 0.125, 0.9167, 0.125, 0.875, 0.1563, 0.25, 0.1562, 0.2917, 0.125, 0.2917, 0.125, 0.25, 0.1562, 0.5417, 0.1562, 0.5833, 0.125, 0.5833, 0.125, 0.5417, 0.1562, 0.8333, 0.1563, 0.875, 0.125, 0.875, 0.125, 0.8333, 0.1563, 0.2083, 0.1563, 0.25, 0.125, 0.25, 0.125, 0.2083, 0.1562, 0.5, 0.1562, 0.5417, 0.125, 0.5417, 0.125, 0.5, 0.1563, 0.7917, 0.1562, 0.8333, 0.125, 0.8333, 0.125, 0.7917, 0.1563, 0.1667, 0.1563, 0.2083, 0.125, 0.2083, 0.125, 0.1667, 0.1563, 0.4583, 0.1562, 0.5, 0.125, 0.5, 0.125, 0.4583, 0.1563, 0.75, 0.1563, 0.7917, 0.125, 0.7917, 0.125, 0.75, 0.1563, 0.125, 0.1563, 0.1667, 0.125, 0.1667, 0.125, 0.125, 0.1562, 0.4167, 0.1563, 0.4583, 0.125, 0.4583, 0.125, 0.4167, 0.1562, 0.7083, 0.1563, 0.75, 0.125, 0.75, 0.125, 0.7083, 0.1563, 0.08333, 0.1563, 0.125, 0.125, 0.125, 0.125, 0.08333, 0.1562, 0.375, 0.1562, 0.4167, 0.125, 0.4167, 0.125, 0.375, 0.1563, 0.6667, 0.1562, 0.7083, 0.125, 0.7083, 0.125, 0.6667, 0.1563, 0.04167, 0.1563, 0.08333, 0.125, 0.08333, 0.125, 0.04167, 0.1563, 0.9583, 0.1406, 1.0, 0.125, 0.9583, 0.1563, 0.3333, 0.1562, 0.375, 0.125, 0.375, 0.125, 0.3333, 0.1563, 0.625, 0.1563, 0.6667, 0.125, 0.6667, 0.125, 0.625, 0.1406, 0.0, 0.1563, 0.04167, 0.125, 0.04167, 0.1563, 0.9167, 0.1563, 0.9583, 0.125, 0.9583, 0.125, 0.9167, 0.1562, 0.2917, 0.1563, 0.3333, 0.125, 0.3333, 0.125, 0.2917, 0.125, 0.4583, 0.125, 0.5, 0.09375, 0.5, 0.09375, 0.4583, 0.125, 0.75, 0.125, 0.7917, 0.09375, 0.7917, 0.09375, 0.75, 0.125, 0.125, 0.125, 0.1667, 0.09375, 0.1667, 0.09375, 0.125, 0.125, 0.4167, 0.125, 0.4583, 0.09375, 0.4583, 0.09375, 0.4167, 0.125, 0.7083, 0.125, 0.75, 0.09375, 0.75, 0.09375, 0.7083, 0.125, 0.08333, 0.125, 0.125, 0.09375, 0.125, 0.09375, 0.08333, 0.125, 0.375, 0.125, 0.4167, 0.09375, 0.4167, 0.09375, 0.375, 0.125, 0.6667, 0.125, 0.7083, 0.09375, 0.7083, 0.09375, 0.6667, 0.125, 0.04167, 0.125, 0.08333, 0.09375, 0.08333, 0.09375, 0.04167, 0.125, 0.9583, 0.1094, 1.0, 0.09375, 0.9583, 0.125, 0.3333, 0.125, 0.375, 0.09375, 0.375, 0.09375, 0.3333, 0.125, 0.625, 0.125, 0.6667, 0.09375, 0.6667, 0.09375, 0.625, 0.1094, 0.0, 0.125, 0.04167, 0.09375, 0.04167, 0.125, 0.9167, 0.125, 0.9583, 0.09375, 0.9583, 0.09375, 0.9167, 0.125, 0.2917, 0.125, 0.3333, 0.09375, 0.3333, 0.09375, 0.2917, 0.125, 0.5833, 0.125, 0.625, 0.09375, 0.625, 0.09375, 0.5833, 0.125, 0.875, 0.125, 0.9167, 0.09375, 0.9167, 0.09375, 0.875, 0.125, 0.25, 0.125, 0.2917, 0.09375, 0.2917, 0.09375, 0.25, 0.125, 0.5417, 0.125, 0.5833, 0.09375, 0.5833, 0.09375, 0.5417, 0.125, 0.8333, 0.125, 0.875, 0.09375, 0.875, 0.09375, 0.8333, 0.125, 0.2083, 0.125, 0.25, 0.09375, 0.25, 0.09375, 0.2083, 0.125, 0.5, 0.125, 0.5417, 0.09375, 0.5417, 0.09375, 0.5, 0.125, 0.7917, 0.125, 0.8333, 0.09375, 0.8333, 0.09375, 0.7917, 0.125, 0.1667, 0.125, 0.2083, 0.09375, 0.2083, 0.09375, 0.1667, 0.09375, 0.04167, 0.09375, 0.08333, 0.0625, 0.08333, 0.0625, 0.04167, 0.09375, 0.9583, 0.07813, 1.0, 0.0625, 0.9583, 0.09375, 0.3333, 0.09375, 0.375, 0.0625, 0.375, 0.0625, 0.3333, 0.09375, 0.625, 0.09375, 0.6667, 0.0625, 0.6667, 0.0625, 0.625, 0.07813, 0.0, 0.09375, 0.04167, 0.0625, 0.04167, 0.09375, 0.9167, 0.09375, 0.9583, 0.0625, 0.9583, 0.0625, 0.9167, 0.09375, 0.2917, 0.09375, 0.3333, 0.0625, 0.3333, 0.0625, 0.2917, 0.09375, 0.5833, 0.09375, 0.625, 0.0625, 0.625, 0.0625, 0.5833, 0.09375, 0.875, 0.09375, 0.9167, 0.0625, 0.9167, 0.0625, 0.875, 0.09375, 0.25, 0.09375, 0.2917, 0.0625, 0.2917, 0.0625, 0.25, 0.09375, 0.5417, 0.09375, 0.5833, 0.0625, 0.5833, 0.0625, 0.5417, 0.09375, 0.8333, 0.09375, 0.875, 0.0625, 0.875, 0.0625, 0.8333, 0.09375, 0.2083, 0.09375, 0.25, 0.0625, 0.25, 0.0625, 0.2083, 0.09375, 0.5, 0.09375, 0.5417, 0.0625, 0.5417, 0.0625, 0.5, 0.09375, 0.7917, 0.09375, 0.8333, 0.0625, 0.8333, 0.0625, 0.7917, 0.09375, 0.1667, 0.09375, 0.2083, 0.0625, 0.2083, 0.0625, 0.1667, 0.09375, 0.4583, 0.09375, 0.5, 0.0625, 0.5, 0.0625, 0.4583, 0.09375, 0.75, 0.09375, 0.7917, 0.0625, 0.7917, 0.0625, 0.75, 0.09375, 0.125, 0.09375, 0.1667, 0.0625, 0.1667, 0.0625, 0.125, 0.09375, 0.4167, 0.09375, 0.4583, 0.0625, 0.4583, 0.0625, 0.4167, 0.09375, 0.7083, 0.09375, 0.75, 0.0625, 0.75, 0.0625, 0.7083, 0.09375, 0.08333, 0.09375, 0.125, 0.0625, 0.125, 0.0625, 0.08333, 0.09375, 0.375, 0.09375, 0.4167, 0.0625, 0.4167, 0.0625, 0.375, 0.09375, 0.6667, 0.09375, 0.7083, 0.0625, 0.7083, 0.0625, 0.6667, 0.0625, 0.5417, 0.0625, 0.5833, 0.03125, 0.5833, 0.03125, 0.5417, 0.0625, 0.8333, 0.0625, 0.875, 0.03125, 0.875, 0.03125, 0.8333, 0.0625, 0.2083, 0.0625, 0.25, 0.03125, 0.25, 0.03125, 0.2083, 0.0625, 0.5, 0.0625, 0.5417, 0.03125, 0.5417, 0.03125, 0.5, 0.0625, 0.7917, 0.0625, 0.8333, 0.03125, 0.8333, 0.03125, 0.7917, 0.0625, 0.1667, 0.0625, 0.2083, 0.03125, 0.2083, 0.03125, 0.1667, 0.0625, 0.4583, 0.0625, 0.5, 0.03125, 0.5, 0.03125, 0.4583, 0.0625, 0.75, 0.0625, 0.7917, 0.03125, 0.7917, 0.03125, 0.75, 0.0625, 0.125, 0.0625, 0.1667, 0.03125, 0.1667, 0.03125, 0.125, 0.0625, 0.4167, 0.0625, 0.4583, 0.03125, 0.4583, 0.03125, 0.4167, 0.0625, 0.7083, 0.0625, 0.75, 0.03125, 0.75, 0.03125, 0.7083, 0.0625, 0.08333, 0.0625, 0.125, 0.03125, 0.125, 0.03125, 0.08333, 0.0625, 0.375, 0.0625, 0.4167, 0.03125, 0.4167, 0.03125, 0.375, 0.0625, 0.6667, 0.0625, 0.7083, 0.03125, 0.7083, 0.03125, 0.6667, 0.0625, 0.04167, 0.0625, 0.08333, 0.03125, 0.08333, 0.03125, 0.04167, 0.0625, 0.9583, 0.04688, 1.0, 0.03125, 0.9583, 0.0625, 0.3333, 0.0625, 0.375, 0.03125, 0.375, 0.03125, 0.3333, 0.0625, 0.625, 0.0625, 0.6667, 0.03125, 0.6667, 0.03125, 0.625, 0.04688, 0.0, 0.0625, 0.04167, 0.03125, 0.04167, 0.0625, 0.9167, 0.0625, 0.9583, 0.03125, 0.9583, 0.03125, 0.9167, 0.0625, 0.2917, 0.0625, 0.3333, 0.03125, 0.3333, 0.03125, 0.2917, 0.0625, 0.5833, 0.0625, 0.625, 0.03125, 0.625, 0.03125, 0.5833, 0.0625, 0.875, 0.0625, 0.9167, 0.03125, 0.9167, 0.03125, 0.875, 0.0625, 0.25, 0.0625, 0.2917, 0.03125, 0.2917, 0.03125, 0.25, 0.03125, 0.4167, 0.03125, 0.4583, 0.0, 0.4583, 0.0, 0.4167, 0.03125, 0.7083, 0.03125, 0.75, 2.98e-08, 0.75, 0.0, 0.7083, 0.03125, 0.08333, 0.03125, 0.125, 2.98e-08, 0.125, 2.98e-08, 0.08333, 0.03125, 0.375, 0.03125, 0.4167, 0.0, 0.4167, 0.0, 0.375, 0.03125, 0.6667, 0.03125, 0.7083, 0.0, 0.7083, 2.98e-08, 0.6667, 0.03125, 0.04167, 0.03125, 0.08333, 2.98e-08, 0.08333, 8.941e-08, 0.04167, 0.03125, 0.9583, 0.01563, 1.0, 1.192e-07, 0.9583, 0.03125, 0.3333, 0.03125, 0.375, 0.0, 0.375, 0.0, 0.3333, 0.03125, 0.625, 0.03125, 0.6667, 2.98e-08, 0.6667, 0.0, 0.625, 0.01563, 0.0, 0.03125, 0.04167, 8.941e-08, 0.04167, 0.03125, 0.9167, 0.03125, 0.9583, 1.192e-07, 0.9583, 8.941e-08, 0.9167, 0.03125, 0.2917, 0.03125, 0.3333, 0.0, 0.3333, 0.0, 0.2917, 0.03125, 0.5833, 0.03125, 0.625, 0.0, 0.625, 0.0, 0.5833, 0.03125, 0.875, 0.03125, 0.9167, 8.941e-08, 0.9167, 2.98e-08, 0.875, 0.03125, 0.25, 0.03125, 0.2917, 0.0, 0.2917, 2.98e-08, 0.25, 0.03125, 0.5417, 0.03125, 0.5833, 0.0, 0.5833, 0.0, 0.5417, 0.03125, 0.8333, 0.03125, 0.875, 2.98e-08, 0.875, 0.0, 0.8333, 0.03125, 0.2083, 0.03125, 0.25, 2.98e-08, 0.25, 0.0, 0.2083, 0.03125, 0.5, 0.03125, 0.5417, 0.0, 0.5417, 0.0, 0.5, 0.03125, 0.7917, 0.03125, 0.8333, 0.0, 0.8333, 0.0, 0.7917, 0.03125, 0.1667, 0.03125, 0.2083, 0.0, 0.2083, 2.98e-08, 0.1667, 0.03125, 0.4583, 0.03125, 0.5, 0.0, 0.5, 0.0, 0.4583, 0.03125, 0.75, 0.03125, 0.7917, 0.0, 0.7917, 2.98e-08, 0.75, 0.03125, 0.125, 0.03125, 0.1667, 2.98e-08, 0.1667, 2.98e-08, 0.125, 0.9844, 0.0, 1.0, 0.04167, 0.9688, 0.04167, 1.0, 0.9167, 1.0, 0.9583, 0.9688, 0.9583, 0.9688, 0.9167, 1.0, 0.2917, 1.0, 0.3333, 0.9688, 0.3333, 0.9688, 0.2917, 1.0, 0.5833, 1.0, 0.625, 0.9688, 0.625, 0.9688, 0.5833, 1.0, 0.875, 1.0, 0.9167, 0.9688, 0.9167, 0.9688, 0.875, 1.0, 0.25, 1.0, 0.2917, 0.9688, 0.2917, 0.9688, 0.25, 1.0, 0.5417, 1.0, 0.5833, 0.9688, 0.5833, 0.9687, 0.5417, 1.0, 0.8333, 1.0, 0.875, 0.9688, 0.875, 0.9688, 0.8333, 1.0, 0.2083, 1.0, 0.25, 0.9688, 0.25, 0.9688, 0.2083, 1.0, 0.5, 1.0, 0.5417, 0.9687, 0.5417, 0.9687, 0.5, 1.0, 0.7917, 1.0, 0.8333, 0.9688, 0.8333, 0.9688, 0.7917, 1.0, 0.1667, 1.0, 0.2083, 0.9688, 0.2083, 0.9688, 0.1667, 1.0, 0.4583, 1.0, 0.5, 0.9687, 0.5, 0.9688, 0.4583, 1.0, 0.75, 1.0, 0.7917, 0.9688, 0.7917, 0.9688, 0.75, 1.0, 0.125, 1.0, 0.1667, 0.9688, 0.1667, 0.9688, 0.125, 1.0, 0.4167, 1.0, 0.4583, 0.9688, 0.4583, 0.9688, 0.4167, 1.0, 0.7083, 1.0, 0.75, 0.9688, 0.75, 0.9688, 0.7083, 1.0, 0.08333, 1.0, 0.125, 0.9688, 0.125, 0.9688, 0.08333, 1.0, 0.375, 1.0, 0.4167, 0.9688, 0.4167, 0.9687, 0.375, 1.0, 0.6667, 1.0, 0.7083, 0.9688, 0.7083, 0.9688, 0.6667, 1.0, 0.04167, 1.0, 0.08333, 0.9688, 0.08333, 0.9688, 0.04167, 1.0, 0.9583, 0.9844, 1.0, 0.9688, 0.9583, 1.0, 0.3333, 1.0, 0.375, 0.9687, 0.375, 0.9688, 0.3333, 1.0, 0.625, 1.0, 0.6667, 0.9688, 0.6667, 0.9688, 0.625, 0.9687, 0.5, 0.9687, 0.5417, 0.9375, 0.5417, 0.9375, 0.5, 0.9688, 0.7917, 0.9688, 0.8333, 0.9375, 0.8333, 0.9375, 0.7917, 0.9688, 0.1667, 0.9688, 0.2083, 0.9375, 0.2083, 0.9375, 0.1667, 0.9688, 0.4583, 0.9687, 0.5, 0.9375, 0.5, 0.9375, 0.4583, 0.9688, 0.75, 0.9688, 0.7917, 0.9375, 0.7917, 0.9375, 0.75, 0.9688, 0.125, 0.9688, 0.1667, 0.9375, 0.1667, 0.9375, 0.125, 0.9688, 0.4167, 0.9688, 0.4583, 0.9375, 0.4583, 0.9375, 0.4167, 0.9688, 0.7083, 0.9688, 0.75, 0.9375, 0.75, 0.9375, 0.7083, 0.9688, 0.08333, 0.9688, 0.125, 0.9375, 0.125, 0.9375, 0.08333, 0.9687, 0.375, 0.9688, 0.4167, 0.9375, 0.4167, 0.9375, 0.375, 0.9688, 0.6667, 0.9688, 0.7083, 0.9375, 0.7083, 0.9375, 0.6667, 0.9688, 0.04167, 0.9688, 0.08333, 0.9375, 0.08333, 0.9375, 0.04167, 0.9688, 0.9583, 0.9531, 1.0, 0.9375, 0.9583, 0.9688, 0.3333, 0.9687, 0.375, 0.9375, 0.375, 0.9375, 0.3333, 0.9688, 0.625, 0.9688, 0.6667, 0.9375, 0.6667, 0.9375, 0.625, 0.9531, 0.0, 0.9688, 0.04167, 0.9375, 0.04167, 0.9688, 0.9167, 0.9688, 0.9583, 0.9375, 0.9583, 0.9375, 0.9167, 0.9688, 0.2917, 0.9688, 0.3333, 0.9375, 0.3333, 0.9375, 0.2917, 0.9688, 0.5833, 0.9688, 0.625, 0.9375, 0.625, 0.9375, 0.5833, 0.9688, 0.875, 0.9688, 0.9167, 0.9375, 0.9167, 0.9375, 0.875, 0.9688, 0.25, 0.9688, 0.2917, 0.9375, 0.2917, 0.9375, 0.25, 0.9687, 0.5417, 0.9688, 0.5833, 0.9375, 0.5833, 0.9375, 0.5417, 0.9688, 0.8333, 0.9688, 0.875, 0.9375, 0.875, 0.9375, 0.8333, 0.9688, 0.2083, 0.9688, 0.25, 0.9375, 0.25, 0.9375, 0.2083, 0.9375, 0.375, 0.9375, 0.4167, 0.9062, 0.4167, 0.9062, 0.375, 0.9375, 0.6667, 0.9375, 0.7083, 0.9062, 0.7083, 0.9062, 0.6667, 0.9375, 0.04167, 0.9375, 0.08333, 0.9062, 0.08333, 0.9062, 0.04167, 0.9375, 0.9583, 0.9219, 1.0, 0.9063, 0.9583, 0.9375, 0.3333, 0.9375, 0.375, 0.9062, 0.375, 0.9062, 0.3333, 0.9375, 0.625, 0.9375, 0.6667, 0.9062, 0.6667, 0.9062, 0.625, 0.9219, 0.0, 0.9375, 0.04167, 0.9062, 0.04167, 0.9375, 0.9167, 0.9375, 0.9583, 0.9063, 0.9583, 0.9062, 0.9167, 0.9375, 0.2917, 0.9375, 0.3333, 0.9062, 0.3333, 0.9062, 0.2917, 0.9375, 0.5833, 0.9375, 0.625, 0.9062, 0.625, 0.9062, 0.5833, 0.9375, 0.875, 0.9375, 0.9167, 0.9062, 0.9167, 0.9062, 0.875, 0.9375, 0.25, 0.9375, 0.2917, 0.9062, 0.2917, 0.9062, 0.25, 0.9375, 0.5417, 0.9375, 0.5833, 0.9062, 0.5833, 0.9062, 0.5417, 0.9375, 0.8333, 0.9375, 0.875, 0.9062, 0.875, 0.9062, 0.8333, 0.9375, 0.2083, 0.9375, 0.25, 0.9062, 0.25, 0.9062, 0.2083, 0.9375, 0.5, 0.9375, 0.5417, 0.9062, 0.5417, 0.9062, 0.5, 0.9375, 0.7917, 0.9375, 0.8333, 0.9062, 0.8333, 0.9062, 0.7917, 0.9375, 0.1667, 0.9375, 0.2083, 0.9062, 0.2083, 0.9062, 0.1667, 0.9375, 0.4583, 0.9375, 0.5, 0.9062, 0.5, 0.9062, 0.4583, 0.9375, 0.75, 0.9375, 0.7917, 0.9062, 0.7917, 0.9062, 0.75, 0.9375, 0.125, 0.9375, 0.1667, 0.9062, 0.1667, 0.9062, 0.125, 0.9375, 0.4167, 0.9375, 0.4583, 0.9062, 0.4583, 0.9062, 0.4167, 0.9375, 0.7083, 0.9375, 0.75, 0.9062, 0.75, 0.9062, 0.7083, 0.9375, 0.08333, 0.9375, 0.125, 0.9062, 0.125, 0.9062, 0.08333, 0.9062, 0.875, 0.9062, 0.9167, 0.875, 0.9167, 0.875, 0.875, 0.9062, 0.25, 0.9062, 0.2917, 0.875, 0.2917, 0.875, 0.25, 0.9062, 0.5417, 0.9062, 0.5833, 0.875, 0.5833, 0.875, 0.5417, 0.9062, 0.8333, 0.9062, 0.875, 0.875, 0.875, 0.875, 0.8333, 0.9062, 0.2083, 0.9062, 0.25, 0.875, 0.25, 0.875, 0.2083, 0.9062, 0.5, 0.9062, 0.5417, 0.875, 0.5417, 0.875, 0.5, 0.9062, 0.7917, 0.9062, 0.8333, 0.875, 0.8333, 0.875, 0.7917, 0.9062, 0.1667, 0.9062, 0.2083, 0.875, 0.2083, 0.875, 0.1667, 0.9062, 0.4583, 0.9062, 0.5, 0.875, 0.5, 0.875, 0.4583, 0.9062, 0.75, 0.9062, 0.7917, 0.875, 0.7917, 0.875, 0.75, 0.9062, 0.125, 0.9062, 0.1667, 0.875, 0.1667, 0.875, 0.125, 0.9062, 0.4167, 0.9062, 0.4583, 0.875, 0.4583, 0.875, 0.4167, 0.9062, 0.7083, 0.9062, 0.75, 0.875, 0.75, 0.875, 0.7083, 0.9062, 0.08333, 0.9062, 0.125, 0.875, 0.125, 0.875, 0.08333, 0.9062, 0.375, 0.9062, 0.4167, 0.875, 0.4167, 0.875, 0.375, 0.9062, 0.6667, 0.9062, 0.7083, 0.875, 0.7083, 0.875, 0.6667, 0.9062, 0.04167, 0.9062, 0.08333, 0.875, 0.08333, 0.875, 0.04167, 0.9063, 0.9583, 0.8906, 1.0, 0.875, 0.9583, 0.9062, 0.3333, 0.9062, 0.375, 0.875, 0.375, 0.875, 0.3333, 0.9062, 0.625, 0.9062, 0.6667, 0.875, 0.6667, 0.875, 0.625, 0.8906, 0.0, 0.9062, 0.04167, 0.875, 0.04167, 0.9062, 0.9167, 0.9063, 0.9583, 0.875, 0.9583, 0.875, 0.9167, 0.9062, 0.2917, 0.9062, 0.3333, 0.875, 0.3333, 0.875, 0.2917, 0.9062, 0.5833, 0.9062, 0.625, 0.875, 0.625, 0.875, 0.5833, 0.875, 0.4583, 0.875, 0.5, 0.8437, 0.5, 0.8438, 0.4583, 0.875, 0.75, 0.875, 0.7917, 0.8438, 0.7917, 0.8438, 0.75, 0.875, 0.125, 0.875, 0.1667, 0.8437, 0.1667, 0.8438, 0.125, 0.875, 0.4167, 0.875, 0.4583, 0.8438, 0.4583, 0.8438, 0.4167, 0.875, 0.7083, 0.875, 0.75, 0.8438, 0.75, 0.8438, 0.7083, 0.875, 0.08333, 0.875, 0.125, 0.8438, 0.125, 0.8438, 0.08333, 0.875, 0.375, 0.875, 0.4167, 0.8438, 0.4167, 0.8438, 0.375, 0.875, 0.6667, 0.875, 0.7083, 0.8438, 0.7083, 0.8438, 0.6667, 0.875, 0.04167, 0.875, 0.08333, 0.8438, 0.08333, 0.8438, 0.04167, 0.875, 0.9583, 0.8594, 1.0, 0.8438, 0.9583, 0.875, 0.3333, 0.875, 0.375, 0.8438, 0.375, 0.8438, 0.3333, 0.875, 0.625, 0.875, 0.6667, 0.8438, 0.6667, 0.8438, 0.625, 0.8594, 0.0, 0.875, 0.04167, 0.8438, 0.04167, 0.875, 0.9167, 0.875, 0.9583, 0.8438, 0.9583, 0.8438, 0.9167, 0.875, 0.2917, 0.875, 0.3333, 0.8438, 0.3333, 0.8438, 0.2917, 0.875, 0.5833, 0.875, 0.625, 0.8438, 0.625, 0.8438, 0.5833, 0.875, 0.875, 0.875, 0.9167, 0.8438, 0.9167, 0.8438, 0.875, 0.875, 0.25, 0.875, 0.2917, 0.8438, 0.2917, 0.8438, 0.25, 0.875, 0.5417, 0.875, 0.5833, 0.8438, 0.5833, 0.8438, 0.5417, 0.875, 0.8333, 0.875, 0.875, 0.8438, 0.875, 0.8437, 0.8333, 0.875, 0.2083, 0.875, 0.25, 0.8438, 0.25, 0.8438, 0.2083, 0.875, 0.5, 0.875, 0.5417, 0.8438, 0.5417, 0.8437, 0.5, 0.875, 0.7917, 0.875, 0.8333, 0.8437, 0.8333, 0.8438, 0.7917, 0.875, 0.1667, 0.875, 0.2083, 0.8438, 0.2083, 0.8437, 0.1667, 0.8438, 0.9583, 0.8281, 1.0, 0.8125, 0.9583, 0.8438, 0.3333, 0.8438, 0.375, 0.8125, 0.375, 0.8125, 0.3333, 0.8438, 0.625, 0.8438, 0.6667, 0.8125, 0.6667, 0.8125, 0.625, 0.8281, 0.0, 0.8438, 0.04167, 0.8125, 0.04167, 0.8438, 0.9167, 0.8438, 0.9583, 0.8125, 0.9583, 0.8125, 0.9167, 0.8438, 0.2917, 0.8438, 0.3333, 0.8125, 0.3333, 0.8125, 0.2917, 0.8438, 0.5833, 0.8438, 0.625, 0.8125, 0.625, 0.8125, 0.5833, 0.8438, 0.875, 0.8438, 0.9167, 0.8125, 0.9167, 0.8125, 0.875, 0.8438, 0.25, 0.8438, 0.2917, 0.8125, 0.2917, 0.8125, 0.25, 0.8438, 0.5417, 0.8438, 0.5833, 0.8125, 0.5833, 0.8125, 0.5417, 0.8437, 0.8333, 0.8438, 0.875, 0.8125, 0.875, 0.8125, 0.8333, 0.8438, 0.2083, 0.8438, 0.25, 0.8125, 0.25, 0.8125, 0.2083, 0.8437, 0.5, 0.8438, 0.5417, 0.8125, 0.5417, 0.8125, 0.5, 0.8438, 0.7917, 0.8437, 0.8333, 0.8125, 0.8333, 0.8125, 0.7917, 0.8437, 0.1667, 0.8438, 0.2083, 0.8125, 0.2083, 0.8125, 0.1667, 0.8438, 0.4583, 0.8437, 0.5, 0.8125, 0.5, 0.8125, 0.4583, 0.8438, 0.75, 0.8438, 0.7917, 0.8125, 0.7917, 0.8125, 0.75, 0.8438, 0.125, 0.8437, 0.1667, 0.8125, 0.1667, 0.8125, 0.125, 0.8438, 0.4167, 0.8438, 0.4583, 0.8125, 0.4583, 0.8125, 0.4167, 0.8438, 0.7083, 0.8438, 0.75, 0.8125, 0.75, 0.8125, 0.7083, 0.8438, 0.08333, 0.8438, 0.125, 0.8125, 0.125, 0.8125, 0.08333, 0.8438, 0.375, 0.8438, 0.4167, 0.8125, 0.4167, 0.8125, 0.375, 0.8438, 0.6667, 0.8438, 0.7083, 0.8125, 0.7083, 0.8125, 0.6667, 0.8438, 0.04167, 0.8438, 0.08333, 0.8125, 0.08333, 0.8125, 0.04167, 0.8125, 0.8333, 0.8125, 0.875, 0.7812, 0.875, 0.7812, 0.8333, 0.8125, 0.2083, 0.8125, 0.25, 0.7812, 0.25, 0.7812, 0.2083, 0.8125, 0.5, 0.8125, 0.5417, 0.7812, 0.5417, 0.7812, 0.5, 0.8125, 0.7917, 0.8125, 0.8333, 0.7812, 0.8333, 0.7812, 0.7917, 0.8125, 0.1667, 0.8125, 0.2083, 0.7812, 0.2083, 0.7812, 0.1667, 0.8125, 0.4583, 0.8125, 0.5, 0.7812, 0.5, 0.7812, 0.4583, 0.8125, 0.75, 0.8125, 0.7917, 0.7812, 0.7917, 0.7812, 0.75, 0.8125, 0.125, 0.8125, 0.1667, 0.7812, 0.1667, 0.7812, 0.125, 0.8125, 0.4167, 0.8125, 0.4583, 0.7812, 0.4583, 0.7812, 0.4167, 0.8125, 0.7083, 0.8125, 0.75, 0.7812, 0.75, 0.7812, 0.7083, 0.8125, 0.08333, 0.8125, 0.125, 0.7812, 0.125, 0.7812, 0.08333, 0.8125, 0.375, 0.8125, 0.4167, 0.7812, 0.4167, 0.7812, 0.375, 0.8125, 0.6667, 0.8125, 0.7083, 0.7812, 0.7083, 0.7812, 0.6667, 0.8125, 0.04167, 0.8125, 0.08333, 0.7812, 0.08333, 0.7812, 0.04167, 0.8125, 0.9583, 0.7969, 1.0, 0.7812, 0.9583, 0.8125, 0.3333, 0.8125, 0.375, 0.7812, 0.375, 0.7812, 0.3333, 0.8125, 0.625, 0.8125, 0.6667, 0.7812, 0.6667, 0.7812, 0.625, 0.7969, 0.0, 0.8125, 0.04167, 0.7812, 0.04167, 0.8125, 0.9167, 0.8125, 0.9583, 0.7812, 0.9583, 0.7812, 0.9167, 0.8125, 0.2917, 0.8125, 0.3333, 0.7812, 0.3333, 0.7812, 0.2917, 0.8125, 0.5833, 0.8125, 0.625, 0.7812, 0.625, 0.7812, 0.5833, 0.8125, 0.875, 0.8125, 0.9167, 0.7812, 0.9167, 0.7812, 0.875, 0.8125, 0.25, 0.8125, 0.2917, 0.7812, 0.2917, 0.7812, 0.25, 0.8125, 0.5417, 0.8125, 0.5833, 0.7812, 0.5833, 0.7812, 0.5417, 0.7812, 0.4167, 0.7812, 0.4583, 0.75, 0.4583, 0.75, 0.4167, 0.7812, 0.7083, 0.7812, 0.75, 0.75, 0.75, 0.75, 0.7083, 0.7812, 0.08333, 0.7812, 0.125, 0.75, 0.125, 0.75, 0.08333, 0.7812, 0.375, 0.7812, 0.4167, 0.75, 0.4167, 0.75, 0.375, 0.7812, 0.6667, 0.7812, 0.7083, 0.75, 0.7083, 0.75, 0.6667, 0.7812, 0.04167, 0.7812, 0.08333, 0.75, 0.08333, 0.75, 0.04167, 0.7812, 0.9583, 0.7656, 1.0, 0.75, 0.9583, 0.7812, 0.3333, 0.7812, 0.375, 0.75, 0.375, 0.75, 0.3333, 0.7812, 0.625, 0.7812, 0.6667, 0.75, 0.6667, 0.75, 0.625, 0.7656, 0.0, 0.7812, 0.04167, 0.75, 0.04167, 0.7812, 0.9167, 0.7812, 0.9583, 0.75, 0.9583, 0.75, 0.9167, 0.7812, 0.2917, 0.7812, 0.3333, 0.75, 0.3333, 0.75, 0.2917, 0.7812, 0.5833, 0.7812, 0.625, 0.75, 0.625, 0.75, 0.5833, 0.7812, 0.875, 0.7812, 0.9167, 0.75, 0.9167, 0.75, 0.875, 0.7812, 0.25, 0.7812, 0.2917, 0.75, 0.2917, 0.75, 0.25, 0.7812, 0.5417, 0.7812, 0.5833, 0.75, 0.5833, 0.75, 0.5417, 0.7812, 0.8333, 0.7812, 0.875, 0.75, 0.875, 0.75, 0.8333, 0.7812, 0.2083, 0.7812, 0.25, 0.75, 0.25, 0.75, 0.2083, 0.7812, 0.5, 0.7812, 0.5417, 0.75, 0.5417, 0.75, 0.5, 0.7812, 0.7917, 0.7812, 0.8333, 0.75, 0.8333, 0.75, 0.7917, 0.7812, 0.1667, 0.7812, 0.2083, 0.75, 0.2083, 0.75, 0.1667, 0.7812, 0.4583, 0.7812, 0.5, 0.75, 0.5, 0.75, 0.4583, 0.7812, 0.75, 0.7812, 0.7917, 0.75, 0.7917, 0.75, 0.75, 0.7812, 0.125, 0.7812, 0.1667, 0.75, 0.1667, 0.75, 0.125])
me_sphere_003.materials.append(mat_body)
me_sphere_003.use_remesh_fix_poles = True
me_sphere_003.use_remesh_preserve_attributes = False
me_sphere_003.update()
me_cylinder_004 = bpy.data.meshes.new('Cylinder.004')
me_cylinder_004.from_pydata([(3.059e-09, 1.138, 3.576e-07), (-13.2, 2.83, 2.144), (0.569, 0.9856, 3.576e-07), (-11.92, 2.46, 2.182), (0.9856, 0.569, 3.576e-07), (-10.99, 1.45, 2.211), (1.138, -3.326e-08, 3.576e-07), (-10.65, 0.0703, 2.221), (0.9856, -0.569, 3.576e-07), (-10.99, -1.309, 2.211), (0.569, -0.9856, 3.576e-07), (-11.92, -2.319, 2.182), (-9.643e-08, -1.138, 3.576e-07), (-13.2, -2.689, 2.144), (-0.569, -0.9856, 3.576e-07), (-14.48, -2.319, 2.105), (-0.9856, -0.569, 3.576e-07), (-15.42, -1.309, 2.077), (-1.138, 3.006e-08, 3.576e-07), (-15.76, 0.0703, 2.067), (-0.9856, 0.569, 3.576e-07), (-15.42, 1.45, 2.077), (-0.569, 0.9856, 3.576e-07), (-14.48, 2.46, 2.105), (-1.103, 1.116, 0.5885), (-3.559, 1.429, 1.162), (-7.242, 1.431, 1.678), (-6.512, 1.224, 1.694), (-3.011, 1.276, 1.17), (-0.5443, 0.9633, 0.5925), (-5.978, 0.6585, 1.706), (-2.61, 0.8596, 1.175), (-0.1354, 0.5467, 0.5954), (-5.782, -0.1143, 1.71), (-2.463, 0.2905, 1.178), (0.01421, -0.02229, 0.5964), (-5.978, -0.8871, 1.706), (-2.61, -0.2785, 1.175), (-0.1354, -0.5913, 0.5954), (-6.512, -1.453, 1.694), (-3.011, -0.695, 1.17), (-0.5443, -1.008, 0.5925), (-7.242, -1.66, 1.678), (-3.559, -0.8475, 1.162), (-1.103, -1.16, 0.5885), (-7.972, -1.453, 1.662), (-4.107, -0.695, 1.154), (-1.661, -1.008, 0.5845), (-8.507, -0.8871, 1.65), (-4.508, -0.2785, 1.148), (-2.07, -0.5913, 0.5816), (-8.702, -0.1143, 1.645), (-4.655, 0.2905, 1.146), (-2.22, -0.02229, 0.5806), (-8.507, 0.6585, 1.65), (-4.508, 0.8596, 1.148), (-2.07, 0.5467, 0.5816), (-7.972, 1.224, 1.662), (-4.107, 1.276, 1.154), (-1.661, 0.9633, 0.5845), (-11.75, 2.103, 2.03), (-10.79, 1.825, 2.058), (-10.08, 1.064, 2.079), (-9.821, 0.02538, 2.086), (-10.08, -1.013, 2.079), (-10.79, -1.774, 2.058), (-11.75, -2.052, 2.03), (-12.72, -1.774, 2.003), (-13.42, -1.013, 1.982), (-13.68, 0.02538, 1.975), (-13.42, 1.064, 1.982), (-12.72, 1.825, 2.003)], [], [(60, 1, 3, 61), (61, 3, 5, 62), (62, 5, 7, 63), (63, 7, 9, 64), (64, 9, 11, 65), (65, 11, 13, 66), (66, 13, 15, 67), (67, 15, 17, 68), (68, 17, 19, 69), (69, 19, 21, 70), (3, 1, 23, 21, 19, 17, 15, 13, 11, 9, 7, 5), (70, 21, 23, 71), (71, 23, 1, 60), (0, 2, 4, 6, 8, 10, 12, 14, 16, 18, 20, 22), (22, 59, 24, 0), (59, 58, 25, 24), (58, 57, 26, 25), (20, 56, 59, 22), (56, 55, 58, 59), (55, 54, 57, 58), (18, 53, 56, 20), (53, 52, 55, 56), (52, 51, 54, 55), (16, 50, 53, 18), (50, 49, 52, 53), (49, 48, 51, 52), (14, 47, 50, 16), (47, 46, 49, 50), (46, 45, 48, 49), (12, 44, 47, 14), (44, 43, 46, 47), (43, 42, 45, 46), (10, 41, 44, 12), (41, 40, 43, 44), (40, 39, 42, 43), (8, 38, 41, 10), (38, 37, 40, 41), (37, 36, 39, 40), (6, 35, 38, 8), (35, 34, 37, 38), (34, 33, 36, 37), (4, 32, 35, 6), (32, 31, 34, 35), (31, 30, 33, 34), (2, 29, 32, 4), (29, 28, 31, 32), (28, 27, 30, 31), (0, 24, 29, 2), (24, 25, 28, 29), (25, 26, 27, 28), (57, 71, 60, 26), (54, 70, 71, 57), (51, 69, 70, 54), (48, 68, 69, 51), (45, 67, 68, 48), (42, 66, 67, 45), (39, 65, 66, 42), (36, 64, 65, 39), (33, 63, 64, 36), (30, 62, 63, 33), (27, 61, 62, 30), (26, 60, 61, 27)])
me_cylinder_004.polygons.foreach_set('use_smooth', [True] * 62)
_uv = me_cylinder_004.uv_layers.new(name='UVMap')
_uv.uv.foreach_set('vector', [1.0, 0.9696, 1.0, 1.0, 0.9167, 1.0, 0.9167, 0.9696, 0.9167, 0.9696, 0.9167, 1.0, 0.8333, 1.0, 0.8333, 0.9696, 0.8333, 0.9696, 0.8333, 1.0, 0.75, 1.0, 0.75, 0.9696, 0.75, 0.9696, 0.75, 1.0, 0.6667, 1.0, 0.6667, 0.9696, 0.6667, 0.9696, 0.6667, 1.0, 0.5833, 1.0, 0.5833, 0.9696, 0.5833, 0.9696, 0.5833, 1.0, 0.5, 1.0, 0.5, 0.9696, 0.5, 0.9696, 0.5, 1.0, 0.4167, 1.0, 0.4167, 0.9696, 0.4167, 0.9696, 0.4167, 1.0, 0.3333, 1.0, 0.3333, 0.9696, 0.3333, 0.9696, 0.3333, 1.0, 0.25, 1.0, 0.25, 0.9696, 0.25, 0.9696, 0.25, 1.0, 0.1667, 1.0, 0.1667, 0.9696, 0.37, 0.4578, 0.25, 0.49, 0.13, 0.4578, 0.04215, 0.37, 0.01, 0.25, 0.04215, 0.13, 0.13, 0.04215, 0.25, 0.01, 0.37, 0.04215, 0.4578, 0.13, 0.49, 0.25, 0.4578, 0.37, 0.1667, 0.9696, 0.1667, 1.0, 0.08333, 1.0, 0.08333, 0.9696, 0.08333, 0.9696, 0.08333, 1.0, 7.451e-08, 1.0, 7.451e-08, 0.9696, 0.75, 0.49, 0.87, 0.4578, 0.9578, 0.37, 0.99, 0.25, 0.9578, 0.13, 0.87, 0.04215, 0.75, 0.01, 0.63, 0.04215, 0.5422, 0.13, 0.51, 0.25, 0.5422, 0.37, 0.63, 0.4578, 0.08333, 0.5, 0.08333, 0.625, 7.451e-08, 0.625, 7.451e-08, 0.5, 0.08333, 0.625, 0.08333, 0.75, 7.451e-08, 0.75, 7.451e-08, 0.625, 0.08333, 0.75, 0.08333, 0.875, 7.451e-08, 0.875, 7.451e-08, 0.75, 0.1667, 0.5, 0.1667, 0.625, 0.08333, 0.625, 0.08333, 0.5, 0.1667, 0.625, 0.1667, 0.75, 0.08333, 0.75, 0.08333, 0.625, 0.1667, 0.75, 0.1667, 0.875, 0.08333, 0.875, 0.08333, 0.75, 0.25, 0.5, 0.25, 0.625, 0.1667, 0.625, 0.1667, 0.5, 0.25, 0.625, 0.25, 0.75, 0.1667, 0.75, 0.1667, 0.625, 0.25, 0.75, 0.25, 0.875, 0.1667, 0.875, 0.1667, 0.75, 0.3333, 0.5, 0.3333, 0.625, 0.25, 0.625, 0.25, 0.5, 0.3333, 0.625, 0.3333, 0.75, 0.25, 0.75, 0.25, 0.625, 0.3333, 0.75, 0.3333, 0.875, 0.25, 0.875, 0.25, 0.75, 0.4167, 0.5, 0.4167, 0.625, 0.3333, 0.625, 0.3333, 0.5, 0.4167, 0.625, 0.4167, 0.75, 0.3333, 0.75, 0.3333, 0.625, 0.4167, 0.75, 0.4167, 0.875, 0.3333, 0.875, 0.3333, 0.75, 0.5, 0.5, 0.5, 0.625, 0.4167, 0.625, 0.4167, 0.5, 0.5, 0.625, 0.5, 0.75, 0.4167, 0.75, 0.4167, 0.625, 0.5, 0.75, 0.5, 0.875, 0.4167, 0.875, 0.4167, 0.75, 0.5833, 0.5, 0.5833, 0.625, 0.5, 0.625, 0.5, 0.5, 0.5833, 0.625, 0.5833, 0.75, 0.5, 0.75, 0.5, 0.625, 0.5833, 0.75, 0.5833, 0.875, 0.5, 0.875, 0.5, 0.75, 0.6667, 0.5, 0.6667, 0.625, 0.5833, 0.625, 0.5833, 0.5, 0.6667, 0.625, 0.6667, 0.75, 0.5833, 0.75, 0.5833, 0.625, 0.6667, 0.75, 0.6667, 0.875, 0.5833, 0.875, 0.5833, 0.75, 0.75, 0.5, 0.75, 0.625, 0.6667, 0.625, 0.6667, 0.5, 0.75, 0.625, 0.75, 0.75, 0.6667, 0.75, 0.6667, 0.625, 0.75, 0.75, 0.75, 0.875, 0.6667, 0.875, 0.6667, 0.75, 0.8333, 0.5, 0.8333, 0.625, 0.75, 0.625, 0.75, 0.5, 0.8333, 0.625, 0.8333, 0.75, 0.75, 0.75, 0.75, 0.625, 0.8333, 0.75, 0.8333, 0.875, 0.75, 0.875, 0.75, 0.75, 0.9167, 0.5, 0.9167, 0.625, 0.8333, 0.625, 0.8333, 0.5, 0.9167, 0.625, 0.9167, 0.75, 0.8333, 0.75, 0.8333, 0.625, 0.9167, 0.75, 0.9167, 0.875, 0.8333, 0.875, 0.8333, 0.75, 1.0, 0.5, 1.0, 0.625, 0.9167, 0.625, 0.9167, 0.5, 1.0, 0.625, 1.0, 0.75, 0.9167, 0.75, 0.9167, 0.625, 1.0, 0.75, 1.0, 0.875, 0.9167, 0.875, 0.9167, 0.75, 0.08333, 0.875, 0.08333, 0.9696, 7.451e-08, 0.9696, 7.451e-08, 0.875, 0.1667, 0.875, 0.1667, 0.9696, 0.08333, 0.9696, 0.08333, 0.875, 0.25, 0.875, 0.25, 0.9696, 0.1667, 0.9696, 0.1667, 0.875, 0.3333, 0.875, 0.3333, 0.9696, 0.25, 0.9696, 0.25, 0.875, 0.4167, 0.875, 0.4167, 0.9696, 0.3333, 0.9696, 0.3333, 0.875, 0.5, 0.875, 0.5, 0.9696, 0.4167, 0.9696, 0.4167, 0.875, 0.5833, 0.875, 0.5833, 0.9696, 0.5, 0.9696, 0.5, 0.875, 0.6667, 0.875, 0.6667, 0.9696, 0.5833, 0.9696, 0.5833, 0.875, 0.75, 0.875, 0.75, 0.9696, 0.6667, 0.9696, 0.6667, 0.875, 0.8333, 0.875, 0.8333, 0.9696, 0.75, 0.9696, 0.75, 0.875, 0.9167, 0.875, 0.9167, 0.9696, 0.8333, 0.9696, 0.8333, 0.875, 1.0, 0.875, 1.0, 0.9696, 0.9167, 0.9696, 0.9167, 0.875])
me_cylinder_004.materials.append(mat_stem)
me_cylinder_004.use_remesh_fix_poles = True
me_cylinder_004.use_remesh_preserve_attributes = False
me_cylinder_004.update()

# ---- objects
ob_body = bpy.data.objects.new('Body', me_sphere_003)
ob_stem = bpy.data.objects.new('Stem', me_cylinder_004)

# ---- transforms, parenting, visibility, modifiers, constraints
ob_body.location = (0.0, 0.0, 0.0)
ob_stem.parent = ob_body
ob_stem.location = (7.761e-11, -3.104e-10, 1.526)
ob_stem.scale = (0.0213, 0.0213, 0.2881)

# ---- collection membership
scene.collection.objects.link(ob_body)
scene.collection.objects.link(ob_stem)

# ---- scene / render settings (as saved in the file)
scene.frame_start = 1; scene.frame_end = 250; scene.frame_set(1)
scene.render.engine = 'BLENDER_EEVEE_NEXT'
scene.cycles.sampling_pattern = 'TABULATED_SOBOL'
scene.cycles.use_light_tree = False
scene.view_settings.view_transform = 'Filmic'
bpy.context.view_layer.update()

# ---- added for rendering (the .blend has no active camera and no usable light): camera, sun
cam_auto = bpy.data.cameras.new('AutoCamera')
cam_auto.lens = 50.0
cam_auto.sensor_width = 36.0
cam_auto.clip_end = 1000.0
ob_auto_camera = bpy.data.objects.new('AutoCamera', cam_auto)
scene.collection.objects.link(ob_auto_camera)
ob_auto_camera.location = (3.21021, -3.86251, 3.68726)
ob_auto_camera.rotation_euler = (1.09748, -7.21219e-08, 0.694738)
scene.camera = ob_auto_camera
light_auto_sun = bpy.data.lights.new('AutoSun', 'SUN')
light_auto_sun.energy = 3.0
light_auto_sun.angle = 0.0523599
ob_auto_sun = bpy.data.objects.new('AutoSun', light_auto_sun)
scene.collection.objects.link(ob_auto_sun)
ob_auto_sun.rotation_euler = (0.872665, 0.174533, 0.523599)
bpy.context.view_layer.update()
